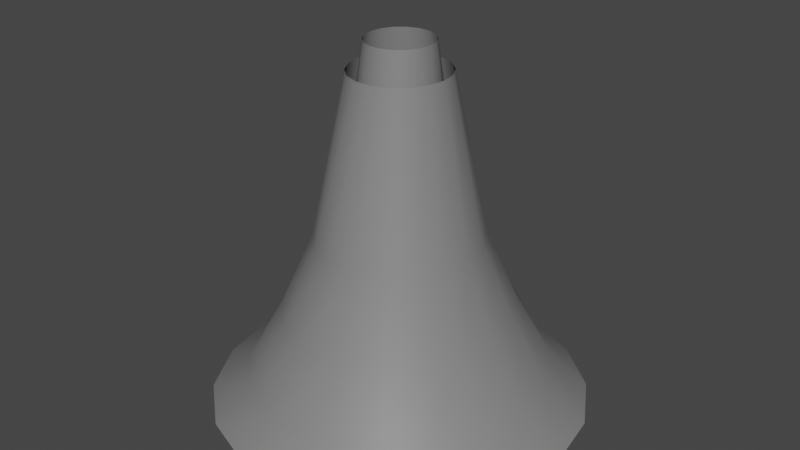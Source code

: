 # Source: flame.blend  (saved by Blender 2.93.21; exported with 4.5.12 LTS)
import bpy
from mathutils import Matrix  # noqa: F401  (used for matrix-valued properties, if any)

bpy.ops.wm.read_factory_settings(use_empty=True)
scene = bpy.context.scene
scene.name = 'Scene'

# ---- collections
col_collection = bpy.data.collections.new('Collection'); scene.collection.children.link(col_collection)

# ---- materials (node trees are filled in below, after node groups)
mat_m_flame_inst = bpy.data.materials.new('M_Flame_Inst')
mat_m_flame_inst.use_transparent_shadow = False
mat_m_flame_inst.diffuse_color = (0.2159, 0.2159, 0.2159, 1.0)
mat_m_flame_inst.roughness = 0.5528

# ---- material node trees
mat_m_flame_inst.use_nodes = True; mat_m_flame_inst.node_tree.nodes.clear()
_N = mat_m_flame_inst.node_tree.nodes; _L = mat_m_flame_inst.node_tree.links
n0 = _N.new('ShaderNodeBsdfPrincipled'); n0.name = 'Principled BSDF'; n0.location = (10, 300)
n0.distribution = 'GGX'
n0.subsurface_method = 'BURLEY'
n0.inputs[0].default_value = (0.2159, 0.2159, 0.2159, 1.0)
n0.inputs[2].default_value = 0.5528
n0.inputs[3].default_value = 1.45
n0.inputs[27].default_value = (0.0, 0.0, 0.0, 1.0)
n0.inputs[28].default_value = 1.0
n1 = _N.new('ShaderNodeOutputMaterial'); n1.name = 'Material Output'; n1.location = (300, 300)
n2 = _N.new('ShaderNodeNormalMap'); n2.name = 'Normal Map'; n2.location = (-300, -300)
n2.label = 'Normal/Map'
_L.new(n0.outputs[0], n1.inputs[0])
_L.new(n2.outputs[0], n0.inputs[5])
n1.is_active_output = True

# ---- world
world_world = bpy.data.worlds.new('World'); scene.world = world_world
world_world.use_nodes = True; world_world.node_tree.nodes.clear()
_N = world_world.node_tree.nodes; _L = world_world.node_tree.links
n0 = _N.new('ShaderNodeOutputWorld'); n0.name = 'World Output'; n0.location = (300, 300)
n1 = _N.new('ShaderNodeBackground'); n1.name = 'Background'; n1.location = (10, 300)
n1.inputs[0].default_value = (0.05088, 0.05088, 0.05088, 1.0)
_L.new(n1.outputs[0], n0.inputs[0])
n0.is_active_output = True
world_world.color = (0.05088, 0.05088, 0.05088)
world_world.use_sun_shadow = False
world_world.sun_shadow_jitter_overblur = 0.0

# ---- meshes
me_sm_flame = bpy.data.meshes.new('SM_Flame')
me_sm_flame.from_pydata([(4.401, 24.96, 0.0), (-4.401, 24.96, 0.0), (-3.42, 20.36, 4.894), (3.42, 20.36, 4.894), (-2.648, 15.76, 13.05), (12.67, 21.95, 0.0), (2.648, 15.76, 13.05), (-1.876, 11.17, 23.25), (9.847, 17.9, 4.894), (19.41, 16.29, 0.0), (1.876, 11.17, 23.25), (-1.129, 6.571, 45.0), (1.129, 6.571, 45.0), (7.624, 13.86, 13.05), (15.09, 13.29, 4.894), (23.81, 8.667, 0.0), (5.401, 9.821, 23.25), (3.252, 5.779, 45.0), (11.68, 10.29, 13.05), (18.51, 7.071, 4.894), (25.34, -7.175e-06, 0.0), (8.275, 7.289, 23.25), (4.982, 4.289, 45.0), (14.33, 5.475, 13.05), (19.69, -7.036e-06, 4.894), (23.81, -8.667, 0.0), (10.15, 3.878, 23.25), (6.112, 2.282, 45.0), (15.25, -7.04e-06, 13.05), (18.51, -7.071, 4.894), (19.41, -16.29, 0.0), (10.8, -7.133e-06, 23.25), (6.504, -7.732e-06, 45.0), (14.33, -5.475, 13.05), (15.09, -13.29, 4.894), (12.67, -21.95, 0.0), (10.15, -3.878, 23.25), (6.112, -2.282, 45.0), (11.68, -10.29, 13.05), (9.847, -17.9, 4.894), (4.401, -24.96, 0.0), (8.275, -7.289, 23.25), (4.982, -4.289, 45.0), (7.624, -13.86, 13.05), (3.42, -20.36, 4.894), (-4.401, -24.96, 0.0), (-3.42, -20.36, 4.894), (5.401, -9.821, 23.25), (3.252, -5.779, 45.0), (2.648, -15.76, 13.05), (-2.648, -15.76, 13.05), (1.876, -11.17, 23.25), (1.129, -6.571, 45.0), (-1.876, -11.17, 23.25), (-1.129, -6.571, 45.0), (-3.252, 5.779, 45.0), (-5.401, 9.821, 23.25), (-4.982, 4.289, 45.0), (-7.624, 13.86, 13.05), (-8.275, 7.289, 23.25), (-6.112, 2.282, 45.0), (-9.847, 17.9, 4.894), (-12.67, 21.95, 0.0), (-11.68, 10.29, 13.05), (-10.15, 3.878, 23.25), (-6.504, -6.724e-06, 45.0), (-15.09, 13.29, 4.894), (-19.41, 16.29, 0.0), (-14.33, 5.475, 13.05), (-10.8, -5.421e-06, 23.25), (-6.112, -2.282, 45.0), (-18.51, 7.071, 4.894), (-23.81, 8.667, 0.0), (-15.25, -4.623e-06, 13.05), (-10.15, -3.878, 23.25), (-4.982, -4.289, 45.0), (-19.69, -3.914e-06, 4.894), (-25.34, -3.348e-06, 0.0), (-14.33, -5.475, 13.05), (-8.275, -7.289, 23.25), (-3.252, -5.779, 45.0), (-18.51, -7.071, 4.894), (-23.81, -8.667, 0.0), (-11.68, -10.29, 13.05), (-5.401, -9.821, 23.25), (-15.09, -13.29, 4.894), (-19.41, -16.29, 0.0), (-7.624, -13.86, 13.05), (-9.847, -17.9, 4.894), (-12.67, -21.95, 0.0), (8.599, 14.89, 3.755), (2.986, 16.94, 3.755), (2.321, 13.82, 8.648), (6.683, 12.15, 8.648), (1.797, 10.7, 16.8), (13.17, 11.05, 3.755), (5.174, 9.408, 16.8), (1.273, 7.579, 27.0), (10.24, 9.019, 8.648), (16.16, 5.882, 3.755), (3.665, 6.665, 27.0), (0.7665, 4.46, 48.75), (2.207, 3.922, 48.75), (7.927, 6.983, 16.8), (12.56, 4.799, 8.648), (17.2, -8.128e-06, 3.755), (5.616, 4.947, 27.0), (3.381, 2.911, 48.75), (9.724, 3.715, 16.8), (13.37, -8.079e-06, 8.648), (16.16, -5.882, 3.755), (6.889, 2.632, 27.0), (4.148, 1.549, 48.75), (10.35, -7.862e-06, 16.8), (12.56, -4.799, 8.648), (13.17, -11.05, 3.755), (7.331, -7.584e-06, 27.0), (4.414, -6.955e-06, 48.75), (9.724, -3.716, 16.8), (10.24, -9.019, 8.648), (8.599, -14.89, 3.755), (6.889, -2.632, 27.0), (4.148, -1.549, 48.75), (7.927, -6.983, 16.8), (6.683, -12.15, 8.648), (2.986, -16.94, 3.755), (5.616, -4.947, 27.0), (3.381, -2.911, 48.75), (5.174, -9.408, 16.8), (2.321, -13.82, 8.648), (-2.986, -16.94, 3.755), (3.665, -6.665, 27.0), (2.207, -3.922, 48.75), (1.797, -10.7, 16.8), (-2.321, -13.82, 8.648), (-8.599, -14.89, 3.755), (1.273, -7.579, 27.0), (0.7665, -4.46, 48.75), (-1.797, -10.7, 16.8), (-6.683, -12.15, 8.648), (-13.17, -11.05, 3.755), (-1.273, -7.579, 27.0), (-0.7665, -4.46, 48.75), (-5.174, -9.408, 16.8), (-10.24, -9.019, 8.648), (-16.16, -5.882, 3.755), (-3.665, -6.665, 27.0), (-2.207, -3.922, 48.75), (-7.927, -6.983, 16.8), (-12.56, -4.799, 8.648), (-17.2, -8.539e-06, 3.755), (-5.616, -4.947, 27.0), (-3.381, -2.911, 48.75), (-9.724, -3.716, 16.8), (-13.37, -8.298e-06, 8.648), (-16.16, 5.882, 3.755), (-6.889, -2.632, 27.0), (-4.148, -1.549, 48.75), (-10.35, -8.031e-06, 16.8), (-12.56, 4.799, 8.648), (-13.17, 11.05, 3.755), (-7.331, -7.704e-06, 27.0), (-4.414, -7.043e-06, 48.75), (-9.724, 3.715, 16.8), (-10.24, 9.019, 8.648), (-8.599, 14.89, 3.755), (-6.889, 2.632, 27.0), (-4.148, 1.549, 48.75), (-7.927, 6.983, 16.8), (-6.683, 12.15, 8.648), (-2.986, 16.94, 3.755), (-5.616, 4.947, 27.0), (-3.381, 2.911, 48.75), (-5.174, 9.408, 16.8), (-2.321, 13.82, 8.648), (-3.665, 6.665, 27.0), (-2.207, 3.922, 48.75), (-1.797, 10.7, 16.8), (-1.273, 7.579, 27.0), (-0.7665, 4.46, 48.75)], [], [(0, 1, 2), (2, 3, 0), (3, 2, 4), (5, 0, 3), (4, 6, 3), (6, 4, 7), (3, 8, 5), (8, 3, 6), (9, 5, 8), (7, 10, 6), (10, 7, 11), (11, 12, 10), (6, 13, 8), (13, 6, 10), (8, 14, 9), (14, 8, 13), (15, 9, 14), (16, 10, 12), (10, 16, 13), (12, 17, 16), (13, 18, 14), (18, 13, 16), (14, 19, 15), (19, 14, 18), (20, 15, 19), (21, 16, 17), (16, 21, 18), (17, 22, 21), (18, 23, 19), (23, 18, 21), (19, 24, 20), (24, 19, 23), (25, 20, 24), (26, 21, 22), (21, 26, 23), (22, 27, 26), (23, 28, 24), (28, 23, 26), (24, 29, 25), (29, 24, 28), (30, 25, 29), (31, 26, 27), (26, 31, 28), (27, 32, 31), (28, 33, 29), (33, 28, 31), (29, 34, 30), (34, 29, 33), (35, 30, 34), (36, 31, 32), (31, 36, 33), (32, 37, 36), (33, 38, 34), (38, 33, 36), (34, 39, 35), (39, 34, 38), (40, 35, 39), (41, 36, 37), (36, 41, 38), (37, 42, 41), (38, 43, 39), (43, 38, 41), (39, 44, 40), (44, 39, 43), (45, 40, 44), (44, 46, 45), (47, 41, 42), (41, 47, 43), (42, 48, 47), (43, 49, 44), (46, 44, 49), (49, 43, 47), (49, 50, 46), (51, 47, 48), (47, 51, 49), (50, 49, 51), (48, 52, 51), (51, 53, 50), (53, 51, 52), (52, 54, 53), (55, 11, 7), (7, 56, 55), (56, 7, 4), (57, 55, 56), (4, 58, 56), (58, 4, 2), (56, 59, 57), (59, 56, 58), (60, 57, 59), (2, 61, 58), (61, 2, 1), (1, 62, 61), (58, 63, 59), (63, 58, 61), (59, 64, 60), (64, 59, 63), (65, 60, 64), (66, 61, 62), (61, 66, 63), (62, 67, 66), (63, 68, 64), (68, 63, 66), (64, 69, 65), (69, 64, 68), (70, 65, 69), (71, 66, 67), (66, 71, 68), (67, 72, 71), (68, 73, 69), (73, 68, 71), (69, 74, 70), (74, 69, 73), (75, 70, 74), (76, 71, 72), (71, 76, 73), (72, 77, 76), (73, 78, 74), (78, 73, 76), (74, 79, 75), (79, 74, 78), (80, 75, 79), (81, 76, 77), (76, 81, 78), (77, 82, 81), (78, 83, 79), (83, 78, 81), (79, 84, 80), (84, 79, 83), (54, 80, 84), (84, 53, 54), (85, 81, 82), (81, 85, 83), (82, 86, 85), (83, 87, 84), (53, 84, 87), (87, 83, 85), (87, 50, 53), (88, 85, 86), (85, 88, 87), (50, 87, 88), (86, 89, 88), (88, 46, 50), (46, 88, 89), (89, 45, 46), (90, 91, 92), (92, 93, 90), (93, 92, 94), (95, 90, 93), (94, 96, 93), (96, 94, 97), (93, 98, 95), (98, 93, 96), (99, 95, 98), (97, 100, 96), (100, 97, 101), (101, 102, 100), (96, 103, 98), (103, 96, 100), (98, 104, 99), (104, 98, 103), (105, 99, 104), (106, 100, 102), (100, 106, 103), (102, 107, 106), (103, 108, 104), (108, 103, 106), (104, 109, 105), (109, 104, 108), (110, 105, 109), (111, 106, 107), (106, 111, 108), (107, 112, 111), (108, 113, 109), (113, 108, 111), (109, 114, 110), (114, 109, 113), (115, 110, 114), (116, 111, 112), (111, 116, 113), (112, 117, 116), (113, 118, 114), (118, 113, 116), (114, 119, 115), (119, 114, 118), (120, 115, 119), (121, 116, 117), (116, 121, 118), (117, 122, 121), (118, 123, 119), (123, 118, 121), (119, 124, 120), (124, 119, 123), (125, 120, 124), (126, 121, 122), (121, 126, 123), (122, 127, 126), (123, 128, 124), (128, 123, 126), (124, 129, 125), (129, 124, 128), (130, 125, 129), (131, 126, 127), (126, 131, 128), (127, 132, 131), (128, 133, 129), (133, 128, 131), (129, 134, 130), (134, 129, 133), (135, 130, 134), (136, 131, 132), (131, 136, 133), (132, 137, 136), (133, 138, 134), (138, 133, 136), (134, 139, 135), (139, 134, 138), (140, 135, 139), (141, 136, 137), (136, 141, 138), (137, 142, 141), (138, 143, 139), (143, 138, 141), (139, 144, 140), (144, 139, 143), (145, 140, 144), (146, 141, 142), (141, 146, 143), (142, 147, 146), (143, 148, 144), (148, 143, 146), (144, 149, 145), (149, 144, 148), (150, 145, 149), (151, 146, 147), (146, 151, 148), (147, 152, 151), (148, 153, 149), (153, 148, 151), (149, 154, 150), (154, 149, 153), (155, 150, 154), (156, 151, 152), (151, 156, 153), (152, 157, 156), (153, 158, 154), (158, 153, 156), (154, 159, 155), (159, 154, 158), (160, 155, 159), (161, 156, 157), (156, 161, 158), (157, 162, 161), (158, 163, 159), (163, 158, 161), (159, 164, 160), (164, 159, 163), (165, 160, 164), (166, 161, 162), (161, 166, 163), (162, 167, 166), (163, 168, 164), (168, 163, 166), (164, 169, 165), (169, 164, 168), (170, 165, 169), (171, 166, 167), (166, 171, 168), (167, 172, 171), (168, 173, 169), (173, 168, 171), (169, 174, 170), (174, 169, 173), (91, 170, 174), (174, 92, 91), (175, 171, 172), (171, 175, 173), (172, 176, 175), (173, 177, 174), (92, 174, 177), (177, 173, 175), (177, 94, 92), (178, 175, 176), (175, 178, 177), (94, 177, 178), (176, 179, 178), (178, 97, 94), (97, 178, 179), (179, 101, 97)])
me_sm_flame.polygons.foreach_set('use_smooth', [True] * 288)
_uv = me_sm_flame.uv_layers.new(name='UVmap_0')
_uv.uv.foreach_set('vector', [0.4988, 0.0, 0.5542, 0.0, 0.5532, 0.1089, 0.5532, 0.1089, 0.5, 0.1089, 0.4988, 0.0, 0.5, 0.1089, 0.5532, 0.1089, 0.5532, 0.29, 0.4431, 0.0, 0.4988, 0.0, 0.5, 0.1089, 0.5532, 0.29, 0.5, 0.29, 0.5, 0.1089, 0.5, 0.29, 0.5532, 0.29, 0.5532, 0.5168, 0.5, 0.1089, 0.4463, 0.1089, 0.4431, 0.0, 0.4463, 0.1089, 0.5, 0.1089, 0.5, 0.29, 0.3875, 0.0, 0.4431, 0.0, 0.4463, 0.1089, 0.5532, 0.5168, 0.5, 0.5168, 0.5, 0.29, 0.5, 0.5168, 0.5532, 0.5168, 0.5537, 1.0, 0.5537, 1.0, 0.4995, 1.0, 0.5, 0.5168, 0.5, 0.29, 0.4463, 0.29, 0.4463, 0.1089, 0.4463, 0.29, 0.5, 0.29, 0.5, 0.5168, 0.4463, 0.1089, 0.3914, 0.1089, 0.3875, 0.0, 0.3914, 0.1089, 0.4463, 0.1089, 0.4463, 0.29, 0.3318, 0.0, 0.3875, 0.0, 0.3914, 0.1089, 0.4463, 0.5168, 0.5, 0.5168, 0.4995, 1.0, 0.5, 0.5168, 0.4463, 0.5168, 0.4463, 0.29, 0.4995, 1.0, 0.4448, 1.0, 0.4463, 0.5168, 0.4463, 0.29, 0.3914, 0.29, 0.3914, 0.1089, 0.3914, 0.29, 0.4463, 0.29, 0.4463, 0.5168, 0.3914, 0.1089, 0.3345, 0.1089, 0.3318, 0.0, 0.3345, 0.1089, 0.3914, 0.1089, 0.3914, 0.29, 0.2764, 0.0, 0.3318, 0.0, 0.3345, 0.1089, 0.3914, 0.5168, 0.4463, 0.5168, 0.4448, 1.0, 0.4463, 0.5168, 0.3914, 0.5168, 0.3914, 0.29, 0.4448, 1.0, 0.3894, 1.0, 0.3914, 0.5168, 0.3914, 0.29, 0.3345, 0.29, 0.3345, 0.1089, 0.3345, 0.29, 0.3914, 0.29, 0.3914, 0.5168, 0.3345, 0.1089, 0.2764, 0.1089, 0.2764, 0.0, 0.2764, 0.1089, 0.3345, 0.1089, 0.3345, 0.29, 0.2211, 0.0, 0.2764, 0.0, 0.2764, 0.1089, 0.3345, 0.5168, 0.3914, 0.5168, 0.3894, 1.0, 0.3914, 0.5168, 0.3345, 0.5168, 0.3345, 0.29, 0.3894, 1.0, 0.3333, 1.0, 0.3345, 0.5168, 0.3345, 0.29, 0.2764, 0.29, 0.2764, 0.1089, 0.2764, 0.29, 0.3345, 0.29, 0.3345, 0.5168, 0.2764, 0.1089, 0.2185, 0.1089, 0.2211, 0.0, 0.2185, 0.1089, 0.2764, 0.1089, 0.2764, 0.29, 0.1656, 0.0, 0.2211, 0.0, 0.2185, 0.1089, 0.2764, 0.5168, 0.3345, 0.5168, 0.3333, 1.0, 0.3345, 0.5168, 0.2764, 0.5168, 0.2764, 0.29, 0.3333, 1.0, 0.2764, 1.0, 0.2764, 0.5168, 0.2764, 0.29, 0.2185, 0.29, 0.2185, 0.1089, 0.2185, 0.29, 0.2764, 0.29, 0.2764, 0.5168, 0.2185, 0.1089, 0.1619, 0.1089, 0.1656, 0.0, 0.1619, 0.1089, 0.2185, 0.1089, 0.2185, 0.29, 0.1102, 0.0, 0.1656, 0.0, 0.1619, 0.1089, 0.2185, 0.5168, 0.2764, 0.5168, 0.2764, 1.0, 0.2764, 0.5168, 0.2185, 0.5168, 0.2185, 0.29, 0.2764, 1.0, 0.2197, 1.0, 0.2185, 0.5168, 0.2185, 0.29, 0.1619, 0.29, 0.1619, 0.1089, 0.1619, 0.29, 0.2185, 0.29, 0.2185, 0.5168, 0.1619, 0.1089, 0.1069, 0.1089, 0.1102, 0.0, 0.1069, 0.1089, 0.1619, 0.1089, 0.1619, 0.29, 0.0546, 0.0, 0.1102, 0.0, 0.1069, 0.1089, 0.1619, 0.5168, 0.2185, 0.5168, 0.2197, 1.0, 0.2185, 0.5168, 0.1619, 0.5168, 0.1619, 0.29, 0.2197, 1.0, 0.1637, 1.0, 0.1619, 0.5168, 0.1619, 0.29, 0.1069, 0.29, 0.1069, 0.1089, 0.1069, 0.29, 0.1619, 0.29, 0.1619, 0.5168, 0.1069, 0.1089, 0.05328, 0.1089, 0.0546, 0.0, 0.05328, 0.1089, 0.1069, 0.1089, 0.1069, 0.29, -0.001101, 0.0, 0.0546, 0.0, 0.05328, 0.1089, 0.05328, 0.1089, 0.0001951, 0.1089, -0.001101, 0.0, 0.1069, 0.5168, 0.1619, 0.5168, 0.1637, 1.0, 0.1619, 0.5168, 0.1069, 0.5168, 0.1069, 0.29, 0.1637, 1.0, 0.1085, 1.0, 0.1069, 0.5168, 0.1069, 0.29, 0.05328, 0.29, 0.05328, 0.1089, 0.0001951, 0.1089, 0.05328, 0.1089, 0.05328, 0.29, 0.05328, 0.29, 0.1069, 0.29, 0.1069, 0.5168, 0.05328, 0.29, 0.0001951, 0.29, 0.0001951, 0.1089, 0.05328, 0.5168, 0.1069, 0.5168, 0.1085, 1.0, 0.1069, 0.5168, 0.05328, 0.5168, 0.05328, 0.29, 0.0001951, 0.29, 0.05328, 0.29, 0.05328, 0.5168, 0.1085, 1.0, 0.05389, 1.0, 0.05328, 0.5168, 0.05328, 0.5168, 0.0001951, 0.5168, 0.0001951, 0.29, 0.0001951, 0.5168, 0.05328, 0.5168, 0.05389, 1.0, 0.05389, 1.0, -0.0004113, 1.0, 0.0001951, 0.5168, 0.6084, 1.0, 0.5537, 1.0, 0.5532, 0.5168, 0.5532, 0.5168, 0.6064, 0.5168, 0.6084, 1.0, 0.6064, 0.5168, 0.5532, 0.5168, 0.5532, 0.29, 0.6636, 1.0, 0.6084, 1.0, 0.6064, 0.5168, 0.5532, 0.29, 0.6064, 0.29, 0.6064, 0.5168, 0.6064, 0.29, 0.5532, 0.29, 0.5532, 0.1089, 0.6064, 0.5168, 0.6616, 0.5168, 0.6636, 1.0, 0.6616, 0.5168, 0.6064, 0.5168, 0.6064, 0.29, 0.7197, 1.0, 0.6636, 1.0, 0.6616, 0.5168, 0.5532, 0.1089, 0.6064, 0.1089, 0.6064, 0.29, 0.6064, 0.1089, 0.5532, 0.1089, 0.5542, 0.0, 0.5542, 0.0, 0.6099, 0.0, 0.6064, 0.1089, 0.6064, 0.29, 0.6616, 0.29, 0.6616, 0.5168, 0.6616, 0.29, 0.6064, 0.29, 0.6064, 0.1089, 0.6616, 0.5168, 0.7183, 0.5168, 0.7197, 1.0, 0.7183, 0.5168, 0.6616, 0.5168, 0.6616, 0.29, 0.7764, 1.0, 0.7197, 1.0, 0.7183, 0.5168, 0.6616, 0.1089, 0.6064, 0.1089, 0.6099, 0.0, 0.6064, 0.1089, 0.6616, 0.1089, 0.6616, 0.29, 0.6099, 0.0, 0.6655, 0.0, 0.6616, 0.1089, 0.6616, 0.29, 0.7183, 0.29, 0.7183, 0.5168, 0.7183, 0.29, 0.6616, 0.29, 0.6616, 0.1089, 0.7183, 0.5168, 0.7764, 0.5168, 0.7764, 1.0, 0.7764, 0.5168, 0.7183, 0.5168, 0.7183, 0.29, 0.833, 1.0, 0.7764, 1.0, 0.7764, 0.5168, 0.7183, 0.1089, 0.6616, 0.1089, 0.6655, 0.0, 0.6616, 0.1089, 0.7183, 0.1089, 0.7183, 0.29, 0.6655, 0.0, 0.7207, 0.0, 0.7183, 0.1089, 0.7183, 0.29, 0.7764, 0.29, 0.7764, 0.5168, 0.7764, 0.29, 0.7183, 0.29, 0.7183, 0.1089, 0.7764, 0.5168, 0.8345, 0.5168, 0.833, 1.0, 0.8345, 0.5168, 0.7764, 0.5168, 0.7764, 0.29, 0.8892, 1.0, 0.833, 1.0, 0.8345, 0.5168, 0.7764, 0.1089, 0.7183, 0.1089, 0.7207, 0.0, 0.7183, 0.1089, 0.7764, 0.1089, 0.7764, 0.29, 0.7207, 0.0, 0.7764, 0.0, 0.7764, 0.1089, 0.7764, 0.29, 0.8345, 0.29, 0.8345, 0.5168, 0.8345, 0.29, 0.7764, 0.29, 0.7764, 0.1089, 0.8345, 0.5168, 0.8911, 0.5168, 0.8892, 1.0, 0.8911, 0.5168, 0.8345, 0.5168, 0.8345, 0.29, 0.9448, 1.0, 0.8892, 1.0, 0.8911, 0.5168, 0.8345, 0.1089, 0.7764, 0.1089, 0.7764, 0.0, 0.7764, 0.1089, 0.8345, 0.1089, 0.8345, 0.29, 0.7764, 0.0, 0.8315, 0.0, 0.8345, 0.1089, 0.8345, 0.29, 0.8911, 0.29, 0.8911, 0.5168, 0.8911, 0.29, 0.8345, 0.29, 0.8345, 0.1089, 0.8911, 0.5168, 0.9463, 0.5168, 0.9448, 1.0, 0.9463, 0.5168, 0.8911, 0.5168, 0.8911, 0.29, 0.9995, 1.0, 0.9448, 1.0, 0.9463, 0.5168, 0.9463, 0.5168, 1.0, 0.5168, 0.9995, 1.0, 0.8911, 0.1089, 0.8345, 0.1089, 0.8315, 0.0, 0.8345, 0.1089, 0.8911, 0.1089, 0.8911, 0.29, 0.8315, 0.0, 0.8872, 0.0, 0.8911, 0.1089, 0.8911, 0.29, 0.9463, 0.29, 0.9463, 0.5168, 1.0, 0.5168, 0.9463, 0.5168, 0.9463, 0.29, 0.9463, 0.29, 0.8911, 0.29, 0.8911, 0.1089, 0.9463, 0.29, 1.0, 0.29, 1.0, 0.5168, 0.9463, 0.1089, 0.8911, 0.1089, 0.8872, 0.0, 0.8911, 0.1089, 0.9463, 0.1089, 0.9463, 0.29, 1.0, 0.29, 0.9463, 0.29, 0.9463, 0.1089, 0.8872, 0.0, 0.9429, 0.0, 0.9463, 0.1089, 0.9463, 0.1089, 1.0, 0.1089, 1.0, 0.29, 1.0, 0.1089, 0.9463, 0.1089, 0.9429, 0.0, 0.9429, 0.0, 0.9985, 0.0, 1.0, 0.1089, 0.9429, 0.0, 0.9985, 0.0, 1.0, 0.1089, 1.0, 0.1089, 0.9463, 0.1089, 0.9429, 0.0, 0.9463, 0.1089, 1.0, 0.1089, 1.0, 0.29, 0.8872, 0.0, 0.9429, 0.0, 0.9463, 0.1089, 1.0, 0.29, 0.9463, 0.29, 0.9463, 0.1089, 0.9463, 0.29, 1.0, 0.29, 1.0, 0.5168, 0.9463, 0.1089, 0.8911, 0.1089, 0.8872, 0.0, 0.8911, 0.1089, 0.9463, 0.1089, 0.9463, 0.29, 0.8315, 0.0, 0.8872, 0.0, 0.8911, 0.1089, 1.0, 0.5168, 0.9463, 0.5168, 0.9463, 0.29, 0.9463, 0.5168, 1.0, 0.5168, 0.9995, 1.0, 0.9995, 1.0, 0.9448, 1.0, 0.9463, 0.5168, 0.9463, 0.29, 0.8911, 0.29, 0.8911, 0.1089, 0.8911, 0.29, 0.9463, 0.29, 0.9463, 0.5168, 0.8911, 0.1089, 0.8345, 0.1089, 0.8315, 0.0, 0.8345, 0.1089, 0.8911, 0.1089, 0.8911, 0.29, 0.7764, 0.0, 0.8315, 0.0, 0.8345, 0.1089, 0.8911, 0.5168, 0.9463, 0.5168, 0.9448, 1.0, 0.9463, 0.5168, 0.8911, 0.5168, 0.8911, 0.29, 0.9448, 1.0, 0.8892, 1.0, 0.8911, 0.5168, 0.8911, 0.29, 0.8345, 0.29, 0.8345, 0.1089, 0.8345, 0.29, 0.8911, 0.29, 0.8911, 0.5168, 0.8345, 0.1089, 0.7764, 0.1089, 0.7764, 0.0, 0.7764, 0.1089, 0.8345, 0.1089, 0.8345, 0.29, 0.7207, 0.0, 0.7764, 0.0, 0.7764, 0.1089, 0.8345, 0.5168, 0.8911, 0.5168, 0.8892, 1.0, 0.8911, 0.5168, 0.8345, 0.5168, 0.8345, 0.29, 0.8892, 1.0, 0.833, 1.0, 0.8345, 0.5168, 0.8345, 0.29, 0.7764, 0.29, 0.7764, 0.1089, 0.7764, 0.29, 0.8345, 0.29, 0.8345, 0.5168, 0.7764, 0.1089, 0.7183, 0.1089, 0.7207, 0.0, 0.7183, 0.1089, 0.7764, 0.1089, 0.7764, 0.29, 0.6655, 0.0, 0.7207, 0.0, 0.7183, 0.1089, 0.7764, 0.5168, 0.8345, 0.5168, 0.833, 1.0, 0.8345, 0.5168, 0.7764, 0.5168, 0.7764, 0.29, 0.833, 1.0, 0.7764, 1.0, 0.7764, 0.5168, 0.7764, 0.29, 0.7183, 0.29, 0.7183, 0.1089, 0.7183, 0.29, 0.7764, 0.29, 0.7764, 0.5168, 0.7183, 0.1089, 0.6616, 0.1089, 0.6655, 0.0, 0.6616, 0.1089, 0.7183, 0.1089, 0.7183, 0.29, 0.6099, 0.0, 0.6655, 0.0, 0.6616, 0.1089, 0.7183, 0.5168, 0.7764, 0.5168, 0.7764, 1.0, 0.7764, 0.5168, 0.7183, 0.5168, 0.7183, 0.29, 0.7764, 1.0, 0.7197, 1.0, 0.7183, 0.5168, 0.7183, 0.29, 0.6616, 0.29, 0.6616, 0.1089, 0.6616, 0.29, 0.7183, 0.29, 0.7183, 0.5168, 0.6616, 0.1089, 0.6064, 0.1089, 0.6099, 0.0, 0.6064, 0.1089, 0.6616, 0.1089, 0.6616, 0.29, 0.5542, 0.0, 0.6099, 0.0, 0.6064, 0.1089, 0.6616, 0.5168, 0.7183, 0.5168, 0.7197, 1.0, 0.7183, 0.5168, 0.6616, 0.5168, 0.6616, 0.29, 0.7197, 1.0, 0.6636, 1.0, 0.6616, 0.5168, 0.6616, 0.29, 0.6064, 0.29, 0.6064, 0.1089, 0.6064, 0.29, 0.6616, 0.29, 0.6616, 0.5168, 0.6064, 0.1089, 0.5532, 0.1089, 0.5542, 0.0, 0.5532, 0.1089, 0.6064, 0.1089, 0.6064, 0.29, 0.4988, 0.0, 0.5542, 0.0, 0.5532, 0.1089, 0.6064, 0.5168, 0.6616, 0.5168, 0.6636, 1.0, 0.6616, 0.5168, 0.6064, 0.5168, 0.6064, 0.29, 0.6636, 1.0, 0.6084, 1.0, 0.6064, 0.5168, 0.6064, 0.29, 0.5532, 0.29, 0.5532, 0.1089, 0.5532, 0.29, 0.6064, 0.29, 0.6064, 0.5168, 0.5532, 0.1089, 0.5, 0.1089, 0.4988, 0.0, 0.5, 0.1089, 0.5532, 0.1089, 0.5532, 0.29, 0.4431, 0.0, 0.4988, 0.0, 0.5, 0.1089, 0.5532, 0.5168, 0.6064, 0.5168, 0.6084, 1.0, 0.6064, 0.5168, 0.5532, 0.5168, 0.5532, 0.29, 0.6084, 1.0, 0.5537, 1.0, 0.5532, 0.5168, 0.5532, 0.29, 0.5, 0.29, 0.5, 0.1089, 0.5, 0.29, 0.5532, 0.29, 0.5532, 0.5168, 0.5, 0.1089, 0.4463, 0.1089, 0.4431, 0.0, 0.4463, 0.1089, 0.5, 0.1089, 0.5, 0.29, 0.3875, 0.0, 0.4431, 0.0, 0.4463, 0.1089, 0.5, 0.5168, 0.5532, 0.5168, 0.5537, 1.0, 0.5532, 0.5168, 0.5, 0.5168, 0.5, 0.29, 0.5537, 1.0, 0.4995, 1.0, 0.5, 0.5168, 0.5, 0.29, 0.4463, 0.29, 0.4463, 0.1089, 0.4463, 0.29, 0.5, 0.29, 0.5, 0.5168, 0.4463, 0.1089, 0.3914, 0.1089, 0.3875, 0.0, 0.3914, 0.1089, 0.4463, 0.1089, 0.4463, 0.29, 0.3318, 0.0, 0.3875, 0.0, 0.3914, 0.1089, 0.4463, 0.5168, 0.5, 0.5168, 0.4995, 1.0, 0.5, 0.5168, 0.4463, 0.5168, 0.4463, 0.29, 0.4995, 1.0, 0.4448, 1.0, 0.4463, 0.5168, 0.4463, 0.29, 0.3914, 0.29, 0.3914, 0.1089, 0.3914, 0.29, 0.4463, 0.29, 0.4463, 0.5168, 0.3914, 0.1089, 0.3345, 0.1089, 0.3318, 0.0, 0.3345, 0.1089, 0.3914, 0.1089, 0.3914, 0.29, 0.2764, 0.0, 0.3318, 0.0, 0.3345, 0.1089, 0.3914, 0.5168, 0.4463, 0.5168, 0.4448, 1.0, 0.4463, 0.5168, 0.3914, 0.5168, 0.3914, 0.29, 0.4448, 1.0, 0.3894, 1.0, 0.3914, 0.5168, 0.3914, 0.29, 0.3345, 0.29, 0.3345, 0.1089, 0.3345, 0.29, 0.3914, 0.29, 0.3914, 0.5168, 0.3345, 0.1089, 0.2764, 0.1089, 0.2764, 0.0, 0.2764, 0.1089, 0.3345, 0.1089, 0.3345, 0.29, 0.2211, 0.0, 0.2764, 0.0, 0.2764, 0.1089, 0.3345, 0.5168, 0.3914, 0.5168, 0.3894, 1.0, 0.3914, 0.5168, 0.3345, 0.5168, 0.3345, 0.29, 0.3894, 1.0, 0.3333, 1.0, 0.3345, 0.5168, 0.3345, 0.29, 0.2764, 0.29, 0.2764, 0.1089, 0.2764, 0.29, 0.3345, 0.29, 0.3345, 0.5168, 0.2764, 0.1089, 0.2185, 0.1089, 0.2211, 0.0, 0.2185, 0.1089, 0.2764, 0.1089, 0.2764, 0.29, 0.1656, 0.0, 0.2211, 0.0, 0.2185, 0.1089, 0.2764, 0.5168, 0.3345, 0.5168, 0.3333, 1.0, 0.3345, 0.5168, 0.2764, 0.5168, 0.2764, 0.29, 0.3333, 1.0, 0.2764, 1.0, 0.2764, 0.5168, 0.2764, 0.29, 0.2185, 0.29, 0.2185, 0.1089, 0.2185, 0.29, 0.2764, 0.29, 0.2764, 0.5168, 0.2185, 0.1089, 0.1619, 0.1089, 0.1656, 0.0, 0.1619, 0.1089, 0.2185, 0.1089, 0.2185, 0.29, 0.1102, 0.0, 0.1656, 0.0, 0.1619, 0.1089, 0.2185, 0.5168, 0.2764, 0.5168, 0.2764, 1.0, 0.2764, 0.5168, 0.2185, 0.5168, 0.2185, 0.29, 0.2764, 1.0, 0.2197, 1.0, 0.2185, 0.5168, 0.2185, 0.29, 0.1619, 0.29, 0.1619, 0.1089, 0.1619, 0.29, 0.2185, 0.29, 0.2185, 0.5168, 0.1619, 0.1089, 0.1069, 0.1089, 0.1102, 0.0, 0.1069, 0.1089, 0.1619, 0.1089, 0.1619, 0.29, 0.0546, 0.0, 0.1102, 0.0, 0.1069, 0.1089, 0.1619, 0.5168, 0.2185, 0.5168, 0.2197, 1.0, 0.2185, 0.5168, 0.1619, 0.5168, 0.1619, 0.29, 0.2197, 1.0, 0.1637, 1.0, 0.1619, 0.5168, 0.1619, 0.29, 0.1069, 0.29, 0.1069, 0.1089, 0.1069, 0.29, 0.1619, 0.29, 0.1619, 0.5168, 0.1069, 0.1089, 0.05328, 0.1089, 0.0546, 0.0, 0.05328, 0.1089, 0.1069, 0.1089, 0.1069, 0.29, -0.001101, 0.0, 0.0546, 0.0, 0.05328, 0.1089, 0.05328, 0.1089, 0.0001951, 0.1089, -0.001101, 0.0, 0.1069, 0.5168, 0.1619, 0.5168, 0.1637, 1.0, 0.1619, 0.5168, 0.1069, 0.5168, 0.1069, 0.29, 0.1637, 1.0, 0.1085, 1.0, 0.1069, 0.5168, 0.1069, 0.29, 0.05328, 0.29, 0.05328, 0.1089, 0.0001951, 0.1089, 0.05328, 0.1089, 0.05328, 0.29, 0.05328, 0.29, 0.1069, 0.29, 0.1069, 0.5168, 0.05328, 0.29, 0.0001951, 0.29, 0.0001951, 0.1089, 0.05328, 0.5168, 0.1069, 0.5168, 0.1085, 1.0, 0.1069, 0.5168, 0.05328, 0.5168, 0.05328, 0.29, 0.0001951, 0.29, 0.05328, 0.29, 0.05328, 0.5168, 0.1085, 1.0, 0.05389, 1.0, 0.05328, 0.5168, 0.05328, 0.5168, 0.0001951, 0.5168, 0.0001951, 0.29, 0.0001951, 0.5168, 0.05328, 0.5168, 0.05389, 1.0, 0.05389, 1.0, -0.0004113, 1.0, 0.0001951, 0.5168])
_uv.active_render = True
_uv = me_sm_flame.uv_layers.new(name='LightMapUV')
_uv.uv.foreach_set('vector', [0.04279, 0.9456, 0.0661, 0.9997, 0.1088, 0.9608, 0.1088, 0.9608, 0.09003, 0.9144, 0.04279, 0.9456, 0.09003, 0.9144, 0.1088, 0.9608, 0.1708, 0.9149, 0.02318, 0.8873, 0.04279, 0.9456, 0.09003, 0.9144, 0.1708, 0.9149, 0.157, 0.8758, 0.09003, 0.9144, 0.157, 0.8758, 0.1708, 0.9149, 0.244, 0.8739, 0.09003, 0.9144, 0.07654, 0.8635, 0.02318, 0.8873, 0.07654, 0.8635, 0.09003, 0.9144, 0.157, 0.8758, 0.008583, 0.8252, 0.02318, 0.8873, 0.07654, 0.8635, 0.244, 0.8739, 0.2404, 0.8409, 0.157, 0.8758, 0.2404, 0.8409, 0.244, 0.8739, 0.4204, 0.8523, 0.4204, 0.8523, 0.4197, 0.8329, 0.2404, 0.8409, 0.157, 0.8758, 0.1486, 0.8335, 0.07654, 0.8635, 0.1486, 0.8335, 0.157, 0.8758, 0.2404, 0.8409, 0.07654, 0.8635, 0.06793, 0.8087, 0.008583, 0.8252, 0.06793, 0.8087, 0.07654, 0.8635, 0.1486, 0.8335, 0.0003653, 0.76, 0.008583, 0.8252, 0.06793, 0.8087, 0.2383, 0.8074, 0.2404, 0.8409, 0.4197, 0.8329, 0.2404, 0.8409, 0.2383, 0.8074, 0.1486, 0.8335, 0.4197, 0.8329, 0.4202, 0.8135, 0.2383, 0.8074, 0.1486, 0.8335, 0.1444, 0.7886, 0.06793, 0.8087, 0.1444, 0.7886, 0.1486, 0.8335, 0.2383, 0.8074, 0.06793, 0.8087, 0.06433, 0.751, 0.0003653, 0.76, 0.06433, 0.751, 0.06793, 0.8087, 0.1444, 0.7886, 0.0003126, 0.6929, 0.0003653, 0.76, 0.06433, 0.751, 0.2383, 0.7729, 0.2383, 0.8074, 0.4202, 0.8135, 0.2383, 0.8074, 0.2383, 0.7729, 0.1444, 0.7886, 0.4202, 0.8135, 0.4221, 0.7939, 0.2383, 0.7729, 0.1444, 0.7886, 0.1442, 0.7419, 0.06433, 0.751, 0.1442, 0.7419, 0.1444, 0.7886, 0.2383, 0.7729, 0.06433, 0.751, 0.06671, 0.6914, 0.0003126, 0.6929, 0.06671, 0.6914, 0.06433, 0.751, 0.1442, 0.7419, 0.009254, 0.625, 0.0003126, 0.6929, 0.06671, 0.6914, 0.241, 0.7378, 0.2383, 0.7729, 0.4221, 0.7939, 0.2383, 0.7729, 0.241, 0.7378, 0.1442, 0.7419, 0.4221, 0.7939, 0.4255, 0.7744, 0.241, 0.7378, 0.1442, 0.7419, 0.1484, 0.6941, 0.06671, 0.6914, 0.1484, 0.6941, 0.1442, 0.7419, 0.241, 0.7378, 0.06671, 0.6914, 0.07538, 0.6316, 0.009254, 0.625, 0.07538, 0.6316, 0.06671, 0.6914, 0.1484, 0.6941, 0.02745, 0.5579, 0.009254, 0.625, 0.07538, 0.6316, 0.2463, 0.7024, 0.241, 0.7378, 0.4255, 0.7744, 0.241, 0.7378, 0.2463, 0.7024, 0.1484, 0.6941, 0.4255, 0.7744, 0.4302, 0.755, 0.2463, 0.7024, 0.1484, 0.6941, 0.1572, 0.6462, 0.07538, 0.6316, 0.1572, 0.6462, 0.1484, 0.6941, 0.2463, 0.7024, 0.07538, 0.6316, 0.09076, 0.573, 0.02745, 0.5579, 0.09076, 0.573, 0.07538, 0.6316, 0.1572, 0.6462, 0.0545, 0.4932, 0.02745, 0.5579, 0.09076, 0.573, 0.2549, 0.6672, 0.2463, 0.7024, 0.4302, 0.755, 0.2463, 0.7024, 0.2549, 0.6672, 0.1572, 0.6462, 0.4302, 0.755, 0.4363, 0.7361, 0.2549, 0.6672, 0.1572, 0.6462, 0.1709, 0.5996, 0.09076, 0.573, 0.1709, 0.5996, 0.1572, 0.6462, 0.2549, 0.6672, 0.09076, 0.573, 0.113, 0.5173, 0.0545, 0.4932, 0.113, 0.5173, 0.09076, 0.573, 0.1709, 0.5996, 0.08997, 0.4326, 0.0545, 0.4932, 0.113, 0.5173, 0.2664, 0.6335, 0.2549, 0.6672, 0.4363, 0.7361, 0.2549, 0.6672, 0.2664, 0.6335, 0.1709, 0.5996, 0.4363, 0.7361, 0.4438, 0.7178, 0.2664, 0.6335, 0.1709, 0.5996, 0.1896, 0.5552, 0.113, 0.5173, 0.1896, 0.5552, 0.1709, 0.5996, 0.2664, 0.6335, 0.113, 0.5173, 0.1422, 0.4663, 0.08997, 0.4326, 0.1422, 0.4663, 0.113, 0.5173, 0.1896, 0.5552, 0.1331, 0.3765, 0.08997, 0.4326, 0.1422, 0.4663, 0.1422, 0.4663, 0.178, 0.4199, 0.1331, 0.3765, 0.2808, 0.6016, 0.2664, 0.6335, 0.4438, 0.7178, 0.2664, 0.6335, 0.2808, 0.6016, 0.1896, 0.5552, 0.4438, 0.7178, 0.4529, 0.7002, 0.2808, 0.6016, 0.1896, 0.5552, 0.2133, 0.5144, 0.1422, 0.4663, 0.178, 0.4199, 0.1422, 0.4663, 0.2133, 0.5144, 0.2133, 0.5144, 0.1896, 0.5552, 0.2808, 0.6016, 0.2133, 0.5144, 0.2418, 0.4771, 0.178, 0.4199, 0.2983, 0.5718, 0.2808, 0.6016, 0.4529, 0.7002, 0.2808, 0.6016, 0.2983, 0.5718, 0.2133, 0.5144, 0.2418, 0.4771, 0.2133, 0.5144, 0.2983, 0.5718, 0.4529, 0.7002, 0.4631, 0.6838, 0.2983, 0.5718, 0.2983, 0.5718, 0.3191, 0.5442, 0.2418, 0.4771, 0.3191, 0.5442, 0.2983, 0.5718, 0.4631, 0.6838, 0.4631, 0.6838, 0.4746, 0.6682, 0.3191, 0.5442, 0.5869, 0.5894, 0.6055, 0.583, 0.5605, 0.4106, 0.5605, 0.4106, 0.5278, 0.4189, 0.5869, 0.5894, 0.5278, 0.4189, 0.5605, 0.4106, 0.5713, 0.3271, 0.5684, 0.5969, 0.5869, 0.5894, 0.5278, 0.4189, 0.5713, 0.3271, 0.5288, 0.3315, 0.5278, 0.4189, 0.5288, 0.3315, 0.5713, 0.3271, 0.5908, 0.252, 0.5278, 0.4189, 0.4956, 0.4297, 0.5684, 0.5969, 0.4956, 0.4297, 0.5278, 0.4189, 0.5288, 0.3315, 0.5508, 0.606, 0.5684, 0.5969, 0.4956, 0.4297, 0.5908, 0.252, 0.5391, 0.2534, 0.5288, 0.3315, 0.5391, 0.2534, 0.5908, 0.252, 0.6079, 0.1973, 0.6079, 0.1973, 0.5488, 0.1953, 0.5391, 0.2534, 0.5288, 0.3315, 0.4851, 0.3398, 0.4956, 0.4297, 0.4851, 0.3398, 0.5288, 0.3315, 0.5391, 0.2534, 0.4956, 0.4297, 0.4629, 0.4424, 0.5508, 0.606, 0.4629, 0.4424, 0.4956, 0.4297, 0.4851, 0.3398, 0.5337, 0.6162, 0.5508, 0.606, 0.4629, 0.4424, 0.4854, 0.2598, 0.5391, 0.2534, 0.5488, 0.1953, 0.5391, 0.2534, 0.4854, 0.2598, 0.4851, 0.3398, 0.5488, 0.1953, 0.4871, 0.1978, 0.4854, 0.2598, 0.4851, 0.3398, 0.4407, 0.3525, 0.4629, 0.4424, 0.4407, 0.3525, 0.4851, 0.3398, 0.4854, 0.2598, 0.4629, 0.4424, 0.4304, 0.458, 0.5337, 0.6162, 0.4304, 0.458, 0.4629, 0.4424, 0.4407, 0.3525, 0.5171, 0.6277, 0.5337, 0.6162, 0.4304, 0.458, 0.4299, 0.2715, 0.4854, 0.2598, 0.4871, 0.1978, 0.4854, 0.2598, 0.4299, 0.2715, 0.4407, 0.3525, 0.4871, 0.1978, 0.4236, 0.2075, 0.4299, 0.2715, 0.4407, 0.3525, 0.3965, 0.3687, 0.4304, 0.458, 0.3965, 0.3687, 0.4407, 0.3525, 0.4299, 0.2715, 0.4304, 0.458, 0.3992, 0.4761, 0.5171, 0.6277, 0.3992, 0.4761, 0.4304, 0.458, 0.3965, 0.3687, 0.5015, 0.6401, 0.5171, 0.6277, 0.3992, 0.4761, 0.374, 0.2896, 0.4299, 0.2715, 0.4236, 0.2075, 0.4299, 0.2715, 0.374, 0.2896, 0.3965, 0.3687, 0.4236, 0.2075, 0.3599, 0.2246, 0.374, 0.2896, 0.3965, 0.3687, 0.3533, 0.3896, 0.3992, 0.4761, 0.3533, 0.3896, 0.3965, 0.3687, 0.374, 0.2896, 0.3992, 0.4761, 0.3699, 0.4966, 0.5015, 0.6401, 0.3699, 0.4966, 0.3992, 0.4761, 0.3533, 0.3896, 0.4875, 0.6536, 0.5015, 0.6401, 0.3699, 0.4966, 0.3193, 0.313, 0.374, 0.2896, 0.3599, 0.2246, 0.374, 0.2896, 0.3193, 0.313, 0.3533, 0.3896, 0.3599, 0.2246, 0.2976, 0.25, 0.3193, 0.313, 0.3533, 0.3896, 0.3125, 0.4146, 0.3699, 0.4966, 0.3125, 0.4146, 0.3533, 0.3896, 0.3193, 0.313, 0.3699, 0.4966, 0.343, 0.519, 0.4875, 0.6536, 0.343, 0.519, 0.3699, 0.4966, 0.3125, 0.4146, 0.4746, 0.6682, 0.4875, 0.6536, 0.343, 0.519, 0.343, 0.519, 0.3191, 0.5442, 0.4746, 0.6682, 0.2673, 0.3428, 0.3193, 0.313, 0.2976, 0.25, 0.3193, 0.313, 0.2673, 0.3428, 0.3125, 0.4146, 0.2976, 0.25, 0.2382, 0.2847, 0.2673, 0.3428, 0.3125, 0.4146, 0.2751, 0.4438, 0.343, 0.519, 0.3191, 0.5442, 0.343, 0.519, 0.2751, 0.4438, 0.2751, 0.4438, 0.3125, 0.4146, 0.2673, 0.3428, 0.2751, 0.4438, 0.2418, 0.4771, 0.3191, 0.5442, 0.22, 0.3784, 0.2673, 0.3428, 0.2382, 0.2847, 0.2673, 0.3428, 0.22, 0.3784, 0.2751, 0.4438, 0.2418, 0.4771, 0.2751, 0.4438, 0.22, 0.3784, 0.2382, 0.2847, 0.1829, 0.3271, 0.22, 0.3784, 0.22, 0.3784, 0.178, 0.4199, 0.2418, 0.4771, 0.178, 0.4199, 0.22, 0.3784, 0.1829, 0.3271, 0.1829, 0.3271, 0.1331, 0.3765, 0.178, 0.4199, 0.4561, 0.9276, 0.4568, 0.9681, 0.5063, 0.9572, 0.5063, 0.9572, 0.5078, 0.922, 0.4561, 0.9276, 0.5078, 0.922, 0.5063, 0.9572, 0.582, 0.9461, 0.4592, 0.8859, 0.4561, 0.9276, 0.5078, 0.922, 0.582, 0.9461, 0.5835, 0.9174, 0.5078, 0.922, 0.5835, 0.9174, 0.582, 0.9461, 0.6709, 0.9418, 0.5078, 0.922, 0.5122, 0.8857, 0.4592, 0.8859, 0.5122, 0.8857, 0.5078, 0.922, 0.5835, 0.9174, 0.4666, 0.8442, 0.4592, 0.8859, 0.5122, 0.8857, 0.6709, 0.9418, 0.6753, 0.9202, 0.5835, 0.9174, 0.6753, 0.9202, 0.6709, 0.9418, 0.8477, 0.9999, 0.8477, 0.9999, 0.8511, 0.9876, 0.6753, 0.9202, 0.5835, 0.9174, 0.5884, 0.8879, 0.5122, 0.8857, 0.5884, 0.8879, 0.5835, 0.9174, 0.6753, 0.9202, 0.5122, 0.8857, 0.5205, 0.8484, 0.4666, 0.8442, 0.5205, 0.8484, 0.5122, 0.8857, 0.5884, 0.8879, 0.4785, 0.8019, 0.4666, 0.8442, 0.5205, 0.8484, 0.6807, 0.8986, 0.6753, 0.9202, 0.8511, 0.9876, 0.6753, 0.9202, 0.6807, 0.8986, 0.5884, 0.8879, 0.8511, 0.9876, 0.8555, 0.9758, 0.6807, 0.8986, 0.5884, 0.8879, 0.5962, 0.858, 0.5205, 0.8484, 0.5962, 0.858, 0.5884, 0.8879, 0.6807, 0.8986, 0.5205, 0.8484, 0.5322, 0.8107, 0.4785, 0.8019, 0.5322, 0.8107, 0.5205, 0.8484, 0.5962, 0.858, 0.4954, 0.7599, 0.4785, 0.8019, 0.5322, 0.8107, 0.688, 0.8769, 0.6807, 0.8986, 0.8555, 0.9758, 0.6807, 0.8986, 0.688, 0.8769, 0.5962, 0.858, 0.8555, 0.9758, 0.8604, 0.964, 0.688, 0.8769, 0.5962, 0.858, 0.6064, 0.8279, 0.5322, 0.8107, 0.6064, 0.8279, 0.5962, 0.858, 0.688, 0.8769, 0.5322, 0.8107, 0.5479, 0.7733, 0.4954, 0.7599, 0.5479, 0.7733, 0.5322, 0.8107, 0.6064, 0.8279, 0.5166, 0.7185, 0.4954, 0.7599, 0.5479, 0.7733, 0.6968, 0.8553, 0.688, 0.8769, 0.8604, 0.964, 0.688, 0.8769, 0.6968, 0.8553, 0.6064, 0.8279, 0.8604, 0.964, 0.8657, 0.9525, 0.6968, 0.8553, 0.6064, 0.8279, 0.6196, 0.7982, 0.5479, 0.7733, 0.6196, 0.7982, 0.6064, 0.8279, 0.6968, 0.8553, 0.5479, 0.7733, 0.5659, 0.7371, 0.5166, 0.7185, 0.5659, 0.7371, 0.5479, 0.7733, 0.6196, 0.7982, 0.5425, 0.6785, 0.5166, 0.7185, 0.5659, 0.7371, 0.7065, 0.8344, 0.6968, 0.8553, 0.8657, 0.9525, 0.6968, 0.8553, 0.7065, 0.8344, 0.6196, 0.7982, 0.8657, 0.9525, 0.8716, 0.9413, 0.7065, 0.8344, 0.6196, 0.7982, 0.6348, 0.7694, 0.5659, 0.7371, 0.6348, 0.7694, 0.6196, 0.7982, 0.7065, 0.8344, 0.5659, 0.7371, 0.5874, 0.7024, 0.5425, 0.6785, 0.5874, 0.7024, 0.5659, 0.7371, 0.6348, 0.7694, 0.5723, 0.6401, 0.5425, 0.6785, 0.5874, 0.7024, 0.7183, 0.814, 0.7065, 0.8344, 0.8716, 0.9413, 0.7065, 0.8344, 0.7183, 0.814, 0.6348, 0.7694, 0.8716, 0.9413, 0.8784, 0.9307, 0.7183, 0.814, 0.6348, 0.7694, 0.6523, 0.7424, 0.5874, 0.7024, 0.6523, 0.7424, 0.6348, 0.7694, 0.7183, 0.814, 0.5874, 0.7024, 0.6123, 0.6702, 0.5723, 0.6401, 0.6123, 0.6702, 0.5874, 0.7024, 0.6523, 0.7424, 0.605, 0.6042, 0.5723, 0.6401, 0.6123, 0.6702, 0.731, 0.7948, 0.7183, 0.814, 0.8784, 0.9307, 0.7183, 0.814, 0.731, 0.7948, 0.6523, 0.7424, 0.8784, 0.9307, 0.8857, 0.9205, 0.731, 0.7948, 0.6523, 0.7424, 0.6719, 0.717, 0.6123, 0.6702, 0.6719, 0.717, 0.6523, 0.7424, 0.731, 0.7948, 0.6123, 0.6702, 0.6396, 0.6404, 0.605, 0.6042, 0.6396, 0.6404, 0.6123, 0.6702, 0.6719, 0.717, 0.6411, 0.5713, 0.605, 0.6042, 0.6396, 0.6404, 0.7451, 0.7769, 0.731, 0.7948, 0.8857, 0.9205, 0.731, 0.7948, 0.7451, 0.7769, 0.6719, 0.717, 0.8857, 0.9205, 0.8936, 0.9109, 0.7451, 0.7769, 0.6719, 0.717, 0.6938, 0.6936, 0.6396, 0.6404, 0.6938, 0.6936, 0.6719, 0.717, 0.7451, 0.7769, 0.6396, 0.6404, 0.6699, 0.6128, 0.6411, 0.5713, 0.6699, 0.6128, 0.6396, 0.6404, 0.6938, 0.6936, 0.6792, 0.5417, 0.6411, 0.5713, 0.6699, 0.6128, 0.7612, 0.7604, 0.7451, 0.7769, 0.8936, 0.9109, 0.7451, 0.7769, 0.7612, 0.7604, 0.6938, 0.6936, 0.8936, 0.9109, 0.9019, 0.9019, 0.7612, 0.7604, 0.6938, 0.6936, 0.7173, 0.6719, 0.6699, 0.6128, 0.7173, 0.6719, 0.6938, 0.6936, 0.7612, 0.7604, 0.6699, 0.6128, 0.7031, 0.5881, 0.6792, 0.5417, 0.7031, 0.5881, 0.6699, 0.6128, 0.7173, 0.6719, 0.7192, 0.5161, 0.6792, 0.5417, 0.7031, 0.5881, 0.7778, 0.7449, 0.7612, 0.7604, 0.9019, 0.9019, 0.7612, 0.7604, 0.7778, 0.7449, 0.7173, 0.6719, 0.9019, 0.9019, 0.9111, 0.8934, 0.7778, 0.7449, 0.7173, 0.6719, 0.7432, 0.6521, 0.7031, 0.5881, 0.7432, 0.6521, 0.7173, 0.6719, 0.7778, 0.7449, 0.7031, 0.5881, 0.7383, 0.5662, 0.7192, 0.5161, 0.7383, 0.5662, 0.7031, 0.5881, 0.7432, 0.6521, 0.7607, 0.4951, 0.7192, 0.5161, 0.7383, 0.5662, 0.7959, 0.7305, 0.7778, 0.7449, 0.9111, 0.8934, 0.7778, 0.7449, 0.7959, 0.7305, 0.7432, 0.6521, 0.9111, 0.8934, 0.9209, 0.8857, 0.7959, 0.7305, 0.7432, 0.6521, 0.771, 0.6343, 0.7383, 0.5662, 0.771, 0.6343, 0.7432, 0.6521, 0.7959, 0.7305, 0.7383, 0.5662, 0.7754, 0.5471, 0.7607, 0.4951, 0.7754, 0.5471, 0.7383, 0.5662, 0.771, 0.6343, 0.8032, 0.4785, 0.7607, 0.4951, 0.7754, 0.5471, 0.8154, 0.7173, 0.7959, 0.7305, 0.9209, 0.8857, 0.7959, 0.7305, 0.8154, 0.7173, 0.771, 0.6343, 0.9209, 0.8857, 0.9307, 0.8782, 0.8154, 0.7173, 0.771, 0.6343, 0.8003, 0.6189, 0.7754, 0.5471, 0.8003, 0.6189, 0.771, 0.6343, 0.8154, 0.7173, 0.7754, 0.5471, 0.813, 0.5315, 0.8032, 0.4785, 0.813, 0.5315, 0.7754, 0.5471, 0.8003, 0.6189, 0.8457, 0.4663, 0.8032, 0.4785, 0.813, 0.5315, 0.8359, 0.7056, 0.8154, 0.7173, 0.9307, 0.8782, 0.8154, 0.7173, 0.8359, 0.7056, 0.8003, 0.6189, 0.9307, 0.8782, 0.9414, 0.8715, 0.8359, 0.7056, 0.8003, 0.6189, 0.8301, 0.6057, 0.813, 0.5315, 0.8301, 0.6057, 0.8003, 0.6189, 0.8359, 0.7056, 0.813, 0.5315, 0.8506, 0.5193, 0.8457, 0.4663, 0.8506, 0.5193, 0.813, 0.5315, 0.8301, 0.6057, 0.8882, 0.459, 0.8457, 0.4663, 0.8506, 0.5193, 0.8569, 0.6951, 0.8359, 0.7056, 0.9414, 0.8715, 0.8359, 0.7056, 0.8569, 0.6951, 0.8301, 0.6057, 0.9414, 0.8715, 0.9526, 0.8652, 0.8569, 0.6951, 0.8301, 0.6057, 0.8599, 0.5955, 0.8506, 0.5193, 0.8599, 0.5955, 0.8301, 0.6057, 0.8569, 0.6951, 0.8506, 0.5193, 0.8872, 0.511, 0.8882, 0.459, 0.8872, 0.511, 0.8506, 0.5193, 0.8599, 0.5955, 0.9302, 0.4551, 0.8882, 0.459, 0.8872, 0.511, 0.8779, 0.6865, 0.8569, 0.6951, 0.9526, 0.8652, 0.8569, 0.6951, 0.8779, 0.6865, 0.8599, 0.5955, 0.9526, 0.8652, 0.9639, 0.8597, 0.8779, 0.6865, 0.8599, 0.5955, 0.8892, 0.5876, 0.8872, 0.511, 0.8892, 0.5876, 0.8599, 0.5955, 0.8779, 0.6865, 0.8872, 0.511, 0.9233, 0.5061, 0.9302, 0.4551, 0.9233, 0.5061, 0.8872, 0.511, 0.8892, 0.5876, 0.9712, 0.4556, 0.9302, 0.4551, 0.9233, 0.5061, 0.9233, 0.5061, 0.9585, 0.5049, 0.9712, 0.4556, 0.8994, 0.6794, 0.8779, 0.6865, 0.9639, 0.8597, 0.8779, 0.6865, 0.8994, 0.6794, 0.8892, 0.5876, 0.9639, 0.8597, 0.9756, 0.8549, 0.8994, 0.6794, 0.8892, 0.5876, 0.9185, 0.5825, 0.9233, 0.5061, 0.9585, 0.5049, 0.9233, 0.5061, 0.9185, 0.5825, 0.9185, 0.5825, 0.8892, 0.5876, 0.8994, 0.6794, 0.9185, 0.5825, 0.9473, 0.5806, 0.9585, 0.5049, 0.9209, 0.6741, 0.8994, 0.6794, 0.9756, 0.8549, 0.8994, 0.6794, 0.9209, 0.6741, 0.9185, 0.5825, 0.9473, 0.5806, 0.9185, 0.5825, 0.9209, 0.6741, 0.9756, 0.8549, 0.9878, 0.8508, 0.9209, 0.6741, 0.9209, 0.6741, 0.9419, 0.6699, 0.9473, 0.5806, 0.9419, 0.6699, 0.9209, 0.6741, 0.9878, 0.8508, 0.9878, 0.8508, 0.9995, 0.8474, 0.9419, 0.6699])
_ca = me_sm_flame.color_attributes.new('Col', 'BYTE_COLOR', 'CORNER')
_ca.data.foreach_set('color', [0.0, 0.0, 0.0, 1.0, 0.0, 0.0, 0.0, 1.0, 0.02519, 0.0, 0.0, 1.0, 0.02519, 0.0, 0.0, 1.0, 0.02519, 0.0, 0.0, 1.0, 0.0, 0.0, 0.0, 1.0, 0.02519, 0.0, 0.0, 1.0, 0.02519, 0.0, 0.0, 1.0, 0.1329, 0.0, 0.0, 1.0, 0.0, 0.0, 0.0, 1.0, 0.0, 0.0, 0.0, 1.0, 0.02519, 0.0, 0.0, 1.0, 0.1329, 0.0, 0.0, 1.0, 0.1329, 0.0, 0.0, 1.0, 0.02519, 0.0, 0.0, 1.0, 0.1329, 0.0, 0.0, 1.0, 0.1329, 0.0, 0.0, 1.0, 0.4287, 0.0, 0.0, 1.0, 0.02519, 0.0, 0.0, 1.0, 0.02315, 0.0, 0.0, 1.0, 0.0, 0.0, 0.0, 1.0, 0.02315, 0.0, 0.0, 1.0, 0.02519, 0.0, 0.0, 1.0, 0.1329, 0.0, 0.0, 1.0, 0.0, 0.0, 0.0, 1.0, 0.0, 0.0, 0.0, 1.0, 0.02315, 0.0, 0.0, 1.0, 0.4287, 0.0, 0.0, 1.0, 0.4287, 0.0, 0.0, 1.0, 0.1329, 0.0, 0.0, 1.0, 0.4287, 0.0, 0.0, 1.0, 0.4287, 0.0, 0.0, 1.0, 0.9047, 0.0, 0.0, 1.0, 0.9047, 0.0, 0.0, 1.0, 0.9047, 0.0, 0.0, 1.0, 0.4287, 0.0, 0.0, 1.0, 0.1329, 0.0, 0.0, 1.0, 0.1329, 0.0, 0.0, 1.0, 0.02315, 0.0, 0.0, 1.0, 0.1329, 0.0, 0.0, 1.0, 0.1329, 0.0, 0.0, 1.0, 0.4287, 0.0, 0.0, 1.0, 0.02315, 0.0, 0.0, 1.0, 0.02122, 0.0, 0.0, 1.0, 0.0, 0.0, 0.0, 1.0, 0.02122, 0.0, 0.0, 1.0, 0.02315, 0.0, 0.0, 1.0, 0.1329, 0.0, 0.0, 1.0, 0.0, 0.0, 0.0, 1.0, 0.0, 0.0, 0.0, 1.0, 0.02122, 0.0, 0.0, 1.0, 0.4287, 0.0, 0.0, 1.0, 0.4287, 0.0, 0.0, 1.0, 0.9047, 0.0, 0.0, 1.0, 0.4287, 0.0, 0.0, 1.0, 0.4287, 0.0, 0.0, 1.0, 0.1329, 0.0, 0.0, 1.0, 0.9047, 0.0, 0.0, 1.0, 0.9047, 0.0, 0.0, 1.0, 0.4287, 0.0, 0.0, 1.0, 0.1329, 0.0, 0.0, 1.0, 0.1356, 0.0, 0.0, 1.0, 0.02122, 0.0, 0.0, 1.0, 0.1356, 0.0, 0.0, 1.0, 0.1329, 0.0, 0.0, 1.0, 0.4287, 0.0, 0.0, 1.0, 0.02122, 0.0, 0.0, 1.0, 0.0185, 0.0, 0.0, 1.0, 0.0, 0.0, 0.0, 1.0, 0.0185, 0.0, 0.0, 1.0, 0.02122, 0.0, 0.0, 1.0, 0.1356, 0.0, 0.0, 1.0, 0.0, 0.0, 0.0, 1.0, 0.0, 0.0, 0.0, 1.0, 0.0185, 0.0, 0.0, 1.0, 0.4342, 0.0, 0.0, 1.0, 0.4287, 0.0, 0.0, 1.0, 0.9047, 0.0, 0.0, 1.0, 0.4287, 0.0, 0.0, 1.0, 0.4342, 0.0, 0.0, 1.0, 0.1356, 0.0, 0.0, 1.0, 0.9047, 0.0, 0.0, 1.0, 0.9047, 0.0, 0.0, 1.0, 0.4342, 0.0, 0.0, 1.0, 0.1356, 0.0, 0.0, 1.0, 0.1356, 0.0, 0.0, 1.0, 0.0185, 0.0, 0.0, 1.0, 0.1356, 0.0, 0.0, 1.0, 0.1356, 0.0, 0.0, 1.0, 0.4342, 0.0, 0.0, 1.0, 0.0185, 0.0, 0.0, 1.0, 0.01764, 0.0, 0.0, 1.0, 0.0, 0.0, 0.0, 1.0, 0.01764, 0.0, 0.0, 1.0, 0.0185, 0.0, 0.0, 1.0, 0.1356, 0.0, 0.0, 1.0, 0.0, 0.0, 0.0, 1.0, 0.0, 0.0, 0.0, 1.0, 0.01764, 0.0, 0.0, 1.0, 0.4342, 0.0, 0.0, 1.0, 0.4342, 0.0, 0.0, 1.0, 0.9047, 0.0, 0.0, 1.0, 0.4342, 0.0, 0.0, 1.0, 0.4342, 0.0, 0.0, 1.0, 0.1356, 0.0, 0.0, 1.0, 0.9047, 0.0, 0.0, 1.0, 0.9047, 0.0, 0.0, 1.0, 0.4342, 0.0, 0.0, 1.0, 0.1356, 0.0, 0.0, 1.0, 0.1356, 0.0, 0.0, 1.0, 0.01764, 0.0, 0.0, 1.0, 0.1356, 0.0, 0.0, 1.0, 0.1356, 0.0, 0.0, 1.0, 0.4342, 0.0, 0.0, 1.0, 0.01764, 0.0, 0.0, 1.0, 0.0185, 0.0, 0.0, 1.0, 0.0, 0.0, 0.0, 1.0, 0.0185, 0.0, 0.0, 1.0, 0.01764, 0.0, 0.0, 1.0, 0.1356, 0.0, 0.0, 1.0, 0.0, 0.0, 0.0, 1.0, 0.0, 0.0, 0.0, 1.0, 0.0185, 0.0, 0.0, 1.0, 0.4342, 0.0, 0.0, 1.0, 0.4342, 0.0, 0.0, 1.0, 0.9047, 0.0, 0.0, 1.0, 0.4342, 0.0, 0.0, 1.0, 0.4342, 0.0, 0.0, 1.0, 0.1356, 0.0, 0.0, 1.0, 0.9047, 0.0, 0.0, 1.0, 0.9047, 0.0, 0.0, 1.0, 0.4342, 0.0, 0.0, 1.0, 0.1356, 0.0, 0.0, 1.0, 0.1356, 0.0, 0.0, 1.0, 0.0185, 0.0, 0.0, 1.0, 0.1356, 0.0, 0.0, 1.0, 0.1356, 0.0, 0.0, 1.0, 0.4342, 0.0, 0.0, 1.0, 0.0185, 0.0, 0.0, 1.0, 0.02122, 0.0, 0.0, 1.0, 0.0, 0.0, 0.0, 1.0, 0.02122, 0.0, 0.0, 1.0, 0.0185, 0.0, 0.0, 1.0, 0.1356, 0.0, 0.0, 1.0, 0.0, 0.0, 0.0, 1.0, 0.0, 0.0, 0.0, 1.0, 0.02122, 0.0, 0.0, 1.0, 0.4342, 0.0, 0.0, 1.0, 0.4342, 0.0, 0.0, 1.0, 0.9047, 0.0, 0.0, 1.0, 0.4342, 0.0, 0.0, 1.0, 0.4342, 0.0, 0.0, 1.0, 0.1356, 0.0, 0.0, 1.0, 0.9047, 0.0, 0.0, 1.0, 0.9047, 0.0, 0.0, 1.0, 0.4342, 0.0, 0.0, 1.0, 0.1356, 0.0, 0.0, 1.0, 0.1356, 0.0, 0.0, 1.0, 0.02122, 0.0, 0.0, 1.0, 0.1356, 0.0, 0.0, 1.0, 0.1356, 0.0, 0.0, 1.0, 0.4342, 0.0, 0.0, 1.0, 0.02122, 0.0, 0.0, 1.0, 0.02315, 0.0, 0.0, 1.0, 0.0, 0.0, 0.0, 1.0, 0.02315, 0.0, 0.0, 1.0, 0.02122, 0.0, 0.0, 1.0, 0.1356, 0.0, 0.0, 1.0, 0.0, 0.0, 0.0, 1.0, 0.0, 0.0, 0.0, 1.0, 0.02315, 0.0, 0.0, 1.0, 0.4342, 0.0, 0.0, 1.0, 0.4342, 0.0, 0.0, 1.0, 0.9047, 0.0, 0.0, 1.0, 0.4342, 0.0, 0.0, 1.0, 0.4342, 0.0, 0.0, 1.0, 0.1356, 0.0, 0.0, 1.0, 0.9047, 0.0, 0.0, 1.0, 0.9047, 0.0, 0.0, 1.0, 0.4342, 0.0, 0.0, 1.0, 0.1356, 0.0, 0.0, 1.0, 0.1329, 0.0, 0.0, 1.0, 0.02315, 0.0, 0.0, 1.0, 0.1329, 0.0, 0.0, 1.0, 0.1356, 0.0, 0.0, 1.0, 0.4342, 0.0, 0.0, 1.0, 0.02315, 0.0, 0.0, 1.0, 0.02519, 0.0, 0.0, 1.0, 0.0, 0.0, 0.0, 1.0, 0.02519, 0.0, 0.0, 1.0, 0.02315, 0.0, 0.0, 1.0, 0.1329, 0.0, 0.0, 1.0, 0.0, 0.0, 0.0, 1.0, 0.0, 0.0, 0.0, 1.0, 0.02519, 0.0, 0.0, 1.0, 0.02519, 0.0, 0.0, 1.0, 0.02519, 0.0, 0.0, 1.0, 0.0, 0.0, 0.0, 1.0, 0.4287, 0.0, 0.0, 1.0, 0.4342, 0.0, 0.0, 1.0, 0.9047, 0.0, 0.0, 1.0, 0.4342, 0.0, 0.0, 1.0, 0.4287, 0.0, 0.0, 1.0, 0.1329, 0.0, 0.0, 1.0, 0.9047, 0.0, 0.0, 1.0, 0.9047, 0.0, 0.0, 1.0, 0.4287, 0.0, 0.0, 1.0, 0.1329, 0.0, 0.0, 1.0, 0.1329, 0.0, 0.0, 1.0, 0.02519, 0.0, 0.0, 1.0, 0.02519, 0.0, 0.0, 1.0, 0.02519, 0.0, 0.0, 1.0, 0.1329, 0.0, 0.0, 1.0, 0.1329, 0.0, 0.0, 1.0, 0.1329, 0.0, 0.0, 1.0, 0.4287, 0.0, 0.0, 1.0, 0.1329, 0.0, 0.0, 1.0, 0.1329, 0.0, 0.0, 1.0, 0.02519, 0.0, 0.0, 1.0, 0.4287, 0.0, 0.0, 1.0, 0.4287, 0.0, 0.0, 1.0, 0.9047, 0.0, 0.0, 1.0, 0.4287, 0.0, 0.0, 1.0, 0.4287, 0.0, 0.0, 1.0, 0.1329, 0.0, 0.0, 1.0, 0.1329, 0.0, 0.0, 1.0, 0.1329, 0.0, 0.0, 1.0, 0.4287, 0.0, 0.0, 1.0, 0.9047, 0.0, 0.0, 1.0, 0.9047, 0.0, 0.0, 1.0, 0.4287, 0.0, 0.0, 1.0, 0.4287, 0.0, 0.0, 1.0, 0.4287, 0.0, 0.0, 1.0, 0.1329, 0.0, 0.0, 1.0, 0.4287, 0.0, 0.0, 1.0, 0.4287, 0.0, 0.0, 1.0, 0.9047, 0.0, 0.0, 1.0, 0.9047, 0.0, 0.0, 1.0, 0.9047, 0.0, 0.0, 1.0, 0.4287, 0.0, 0.0, 1.0, 0.9047, 0.0, 0.0, 1.0, 0.9047, 0.0, 0.0, 1.0, 0.4287, 0.0, 0.0, 1.0, 0.4287, 0.0, 0.0, 1.0, 0.4287, 0.0, 0.0, 1.0, 0.9047, 0.0, 0.0, 1.0, 0.4287, 0.0, 0.0, 1.0, 0.4287, 0.0, 0.0, 1.0, 0.1329, 0.0, 0.0, 1.0, 0.9047, 0.0, 0.0, 1.0, 0.9047, 0.0, 0.0, 1.0, 0.4287, 0.0, 0.0, 1.0, 0.1329, 0.0, 0.0, 1.0, 0.1329, 0.0, 0.0, 1.0, 0.4287, 0.0, 0.0, 1.0, 0.1329, 0.0, 0.0, 1.0, 0.1329, 0.0, 0.0, 1.0, 0.02519, 0.0, 0.0, 1.0, 0.4287, 0.0, 0.0, 1.0, 0.4342, 0.0, 0.0, 1.0, 0.9047, 0.0, 0.0, 1.0, 0.4342, 0.0, 0.0, 1.0, 0.4287, 0.0, 0.0, 1.0, 0.1329, 0.0, 0.0, 1.0, 0.9047, 0.0, 0.0, 1.0, 0.9047, 0.0, 0.0, 1.0, 0.4342, 0.0, 0.0, 1.0, 0.02519, 0.0, 0.0, 1.0, 0.02315, 0.0, 0.0, 1.0, 0.1329, 0.0, 0.0, 1.0, 0.02315, 0.0, 0.0, 1.0, 0.02519, 0.0, 0.0, 1.0, 0.0, 0.0, 0.0, 1.0, 0.0, 0.0, 0.0, 1.0, 0.0, 0.0, 0.0, 1.0, 0.02315, 0.0, 0.0, 1.0, 0.1329, 0.0, 0.0, 1.0, 0.1356, 0.0, 0.0, 1.0, 0.4342, 0.0, 0.0, 1.0, 0.1356, 0.0, 0.0, 1.0, 0.1329, 0.0, 0.0, 1.0, 0.02315, 0.0, 0.0, 1.0, 0.4342, 0.0, 0.0, 1.0, 0.4342, 0.0, 0.0, 1.0, 0.9047, 0.0, 0.0, 1.0, 0.4342, 0.0, 0.0, 1.0, 0.4342, 0.0, 0.0, 1.0, 0.1356, 0.0, 0.0, 1.0, 0.9047, 0.0, 0.0, 1.0, 0.9047, 0.0, 0.0, 1.0, 0.4342, 0.0, 0.0, 1.0, 0.02122, 0.0, 0.0, 1.0, 0.02315, 0.0, 0.0, 1.0, 0.0, 0.0, 0.0, 1.0, 0.02315, 0.0, 0.0, 1.0, 0.02122, 0.0, 0.0, 1.0, 0.1356, 0.0, 0.0, 1.0, 0.0, 0.0, 0.0, 1.0, 0.0, 0.0, 0.0, 1.0, 0.02122, 0.0, 0.0, 1.0, 0.1356, 0.0, 0.0, 1.0, 0.1356, 0.0, 0.0, 1.0, 0.4342, 0.0, 0.0, 1.0, 0.1356, 0.0, 0.0, 1.0, 0.1356, 0.0, 0.0, 1.0, 0.02122, 0.0, 0.0, 1.0, 0.4342, 0.0, 0.0, 1.0, 0.4342, 0.0, 0.0, 1.0, 0.9047, 0.0, 0.0, 1.0, 0.4342, 0.0, 0.0, 1.0, 0.4342, 0.0, 0.0, 1.0, 0.1356, 0.0, 0.0, 1.0, 0.9047, 0.0, 0.0, 1.0, 0.9047, 0.0, 0.0, 1.0, 0.4342, 0.0, 0.0, 1.0, 0.0185, 0.0, 0.0, 1.0, 0.02122, 0.0, 0.0, 1.0, 0.0, 0.0, 0.0, 1.0, 0.02122, 0.0, 0.0, 1.0, 0.0185, 0.0, 0.0, 1.0, 0.1356, 0.0, 0.0, 1.0, 0.0, 0.0, 0.0, 1.0, 0.0, 0.0, 0.0, 1.0, 0.0185, 0.0, 0.0, 1.0, 0.1356, 0.0, 0.0, 1.0, 0.1356, 0.0, 0.0, 1.0, 0.4342, 0.0, 0.0, 1.0, 0.1356, 0.0, 0.0, 1.0, 0.1356, 0.0, 0.0, 1.0, 0.0185, 0.0, 0.0, 1.0, 0.4342, 0.0, 0.0, 1.0, 0.4342, 0.0, 0.0, 1.0, 0.9047, 0.0, 0.0, 1.0, 0.4342, 0.0, 0.0, 1.0, 0.4342, 0.0, 0.0, 1.0, 0.1356, 0.0, 0.0, 1.0, 0.9047, 0.0, 0.0, 1.0, 0.9047, 0.0, 0.0, 1.0, 0.4342, 0.0, 0.0, 1.0, 0.01764, 0.0, 0.0, 1.0, 0.0185, 0.0, 0.0, 1.0, 0.0, 0.0, 0.0, 1.0, 0.0185, 0.0, 0.0, 1.0, 0.01764, 0.0, 0.0, 1.0, 0.1356, 0.0, 0.0, 1.0, 0.0, 0.0, 0.0, 1.0, 0.0, 0.0, 0.0, 1.0, 0.01764, 0.0, 0.0, 1.0, 0.1356, 0.0, 0.0, 1.0, 0.1356, 0.0, 0.0, 1.0, 0.4342, 0.0, 0.0, 1.0, 0.1356, 0.0, 0.0, 1.0, 0.1356, 0.0, 0.0, 1.0, 0.01764, 0.0, 0.0, 1.0, 0.4342, 0.0, 0.0, 1.0, 0.4342, 0.0, 0.0, 1.0, 0.9047, 0.0, 0.0, 1.0, 0.4342, 0.0, 0.0, 1.0, 0.4342, 0.0, 0.0, 1.0, 0.1356, 0.0, 0.0, 1.0, 0.9047, 0.0, 0.0, 1.0, 0.9047, 0.0, 0.0, 1.0, 0.4342, 0.0, 0.0, 1.0, 0.0185, 0.0, 0.0, 1.0, 0.01764, 0.0, 0.0, 1.0, 0.0, 0.0, 0.0, 1.0, 0.01764, 0.0, 0.0, 1.0, 0.0185, 0.0, 0.0, 1.0, 0.1356, 0.0, 0.0, 1.0, 0.0, 0.0, 0.0, 1.0, 0.0, 0.0, 0.0, 1.0, 0.0185, 0.0, 0.0, 1.0, 0.1356, 0.0, 0.0, 1.0, 0.1356, 0.0, 0.0, 1.0, 0.4342, 0.0, 0.0, 1.0, 0.1356, 0.0, 0.0, 1.0, 0.1356, 0.0, 0.0, 1.0, 0.0185, 0.0, 0.0, 1.0, 0.4342, 0.0, 0.0, 1.0, 0.4287, 0.0, 0.0, 1.0, 0.9047, 0.0, 0.0, 1.0, 0.4287, 0.0, 0.0, 1.0, 0.4342, 0.0, 0.0, 1.0, 0.1356, 0.0, 0.0, 1.0, 0.9047, 0.0, 0.0, 1.0, 0.9047, 0.0, 0.0, 1.0, 0.4287, 0.0, 0.0, 1.0, 0.4287, 0.0, 0.0, 1.0, 0.4287, 0.0, 0.0, 1.0, 0.9047, 0.0, 0.0, 1.0, 0.02122, 0.0, 0.0, 1.0, 0.0185, 0.0, 0.0, 1.0, 0.0, 0.0, 0.0, 1.0, 0.0185, 0.0, 0.0, 1.0, 0.02122, 0.0, 0.0, 1.0, 0.1356, 0.0, 0.0, 1.0, 0.0, 0.0, 0.0, 1.0, 0.0, 0.0, 0.0, 1.0, 0.02122, 0.0, 0.0, 1.0, 0.1356, 0.0, 0.0, 1.0, 0.1329, 0.0, 0.0, 1.0, 0.4287, 0.0, 0.0, 1.0, 0.4287, 0.0, 0.0, 1.0, 0.4287, 0.0, 0.0, 1.0, 0.1329, 0.0, 0.0, 1.0, 0.1329, 0.0, 0.0, 1.0, 0.1356, 0.0, 0.0, 1.0, 0.02122, 0.0, 0.0, 1.0, 0.1329, 0.0, 0.0, 1.0, 0.1329, 0.0, 0.0, 1.0, 0.4287, 0.0, 0.0, 1.0, 0.02315, 0.0, 0.0, 1.0, 0.02122, 0.0, 0.0, 1.0, 0.0, 0.0, 0.0, 1.0, 0.02122, 0.0, 0.0, 1.0, 0.02315, 0.0, 0.0, 1.0, 0.1329, 0.0, 0.0, 1.0, 0.1329, 0.0, 0.0, 1.0, 0.1329, 0.0, 0.0, 1.0, 0.02315, 0.0, 0.0, 1.0, 0.0, 0.0, 0.0, 1.0, 0.0, 0.0, 0.0, 1.0, 0.02315, 0.0, 0.0, 1.0, 0.02315, 0.0, 0.0, 1.0, 0.02519, 0.0, 0.0, 1.0, 0.1329, 0.0, 0.0, 1.0, 0.02519, 0.0, 0.0, 1.0, 0.02315, 0.0, 0.0, 1.0, 0.0, 0.0, 0.0, 1.0, 0.0, 0.0, 0.0, 1.0, 0.0, 0.0, 0.0, 1.0, 0.02519, 0.0, 0.0, 1.0, 1.0, 1.0, 1.0, 1.0, 1.0, 1.0, 1.0, 1.0, 1.0, 1.0, 1.0, 1.0, 1.0, 1.0, 1.0, 1.0, 1.0, 1.0, 1.0, 1.0, 1.0, 1.0, 1.0, 1.0, 1.0, 1.0, 1.0, 1.0, 1.0, 1.0, 1.0, 1.0, 1.0, 1.0, 1.0, 1.0, 1.0, 1.0, 1.0, 1.0, 1.0, 1.0, 1.0, 1.0, 1.0, 1.0, 1.0, 1.0, 1.0, 1.0, 1.0, 1.0, 1.0, 1.0, 1.0, 1.0, 1.0, 1.0, 1.0, 1.0, 1.0, 1.0, 1.0, 1.0, 1.0, 1.0, 1.0, 1.0, 1.0, 1.0, 1.0, 1.0, 1.0, 1.0, 1.0, 1.0, 1.0, 1.0, 1.0, 1.0, 1.0, 1.0, 1.0, 1.0, 1.0, 1.0, 1.0, 1.0, 1.0, 1.0, 1.0, 1.0, 1.0, 1.0, 1.0, 1.0, 1.0, 1.0, 1.0, 1.0, 1.0, 1.0, 1.0, 1.0, 1.0, 1.0, 1.0, 1.0, 1.0, 1.0, 1.0, 1.0, 1.0, 1.0, 1.0, 1.0, 1.0, 1.0, 1.0, 1.0, 1.0, 1.0, 1.0, 1.0, 1.0, 1.0, 1.0, 1.0, 1.0, 1.0, 1.0, 1.0, 1.0, 1.0, 1.0, 1.0, 1.0, 1.0, 1.0, 1.0, 1.0, 1.0, 1.0, 1.0, 1.0, 1.0, 1.0, 1.0, 1.0, 1.0, 1.0, 1.0, 1.0, 1.0, 1.0, 1.0, 1.0, 1.0, 1.0, 1.0, 1.0, 1.0, 1.0, 1.0, 1.0, 1.0, 1.0, 1.0, 1.0, 1.0, 1.0, 1.0, 1.0, 1.0, 1.0, 1.0, 1.0, 1.0, 1.0, 1.0, 1.0, 1.0, 1.0, 1.0, 1.0, 1.0, 1.0, 1.0, 1.0, 1.0, 1.0, 1.0, 1.0, 1.0, 1.0, 1.0, 1.0, 1.0, 1.0, 1.0, 1.0, 1.0, 1.0, 1.0, 1.0, 1.0, 1.0, 1.0, 1.0, 1.0, 1.0, 1.0, 1.0, 1.0, 1.0, 1.0, 1.0, 1.0, 1.0, 1.0, 1.0, 1.0, 1.0, 1.0, 1.0, 1.0, 1.0, 1.0, 1.0, 1.0, 1.0, 1.0, 1.0, 1.0, 1.0, 1.0, 1.0, 1.0, 1.0, 1.0, 1.0, 1.0, 1.0, 1.0, 1.0, 1.0, 1.0, 1.0, 1.0, 1.0, 1.0, 1.0, 1.0, 1.0, 1.0, 1.0, 1.0, 1.0, 1.0, 1.0, 1.0, 1.0, 1.0, 1.0, 1.0, 1.0, 1.0, 1.0, 1.0, 1.0, 1.0, 1.0, 1.0, 1.0, 1.0, 1.0, 1.0, 1.0, 1.0, 1.0, 1.0, 1.0, 1.0, 1.0, 1.0, 1.0, 1.0, 1.0, 1.0, 1.0, 1.0, 1.0, 1.0, 1.0, 1.0, 1.0, 1.0, 1.0, 1.0, 1.0, 1.0, 1.0, 1.0, 1.0, 1.0, 1.0, 1.0, 1.0, 1.0, 1.0, 1.0, 1.0, 1.0, 1.0, 1.0, 1.0, 1.0, 1.0, 1.0, 1.0, 1.0, 1.0, 1.0, 1.0, 1.0, 1.0, 1.0, 1.0, 1.0, 1.0, 1.0, 1.0, 1.0, 1.0, 1.0, 1.0, 1.0, 1.0, 1.0, 1.0, 1.0, 1.0, 1.0, 1.0, 1.0, 1.0, 1.0, 1.0, 1.0, 1.0, 1.0, 1.0, 1.0, 1.0, 1.0, 1.0, 1.0, 1.0, 1.0, 1.0, 1.0, 1.0, 1.0, 1.0, 1.0, 1.0, 1.0, 1.0, 1.0, 1.0, 1.0, 1.0, 1.0, 1.0, 1.0, 1.0, 1.0, 1.0, 1.0, 1.0, 1.0, 1.0, 1.0, 1.0, 1.0, 1.0, 1.0, 1.0, 1.0, 1.0, 1.0, 1.0, 1.0, 1.0, 1.0, 1.0, 1.0, 1.0, 1.0, 1.0, 1.0, 1.0, 1.0, 1.0, 1.0, 1.0, 1.0, 1.0, 1.0, 1.0, 1.0, 1.0, 1.0, 1.0, 1.0, 1.0, 1.0, 1.0, 1.0, 1.0, 1.0, 1.0, 1.0, 1.0, 1.0, 1.0, 1.0, 1.0, 1.0, 1.0, 1.0, 1.0, 1.0, 1.0, 1.0, 1.0, 1.0, 1.0, 1.0, 1.0, 1.0, 1.0, 1.0, 1.0, 1.0, 1.0, 1.0, 1.0, 1.0, 1.0, 1.0, 1.0, 1.0, 1.0, 1.0, 1.0, 1.0, 1.0, 1.0, 1.0, 1.0, 1.0, 1.0, 1.0, 1.0, 1.0, 1.0, 1.0, 1.0, 1.0, 1.0, 1.0, 1.0, 1.0, 1.0, 1.0, 1.0, 1.0, 1.0, 1.0, 1.0, 1.0, 1.0, 1.0, 1.0, 1.0, 1.0, 1.0, 1.0, 1.0, 1.0, 1.0, 1.0, 1.0, 1.0, 1.0, 1.0, 1.0, 1.0, 1.0, 1.0, 1.0, 1.0, 1.0, 1.0, 1.0, 1.0, 1.0, 1.0, 1.0, 1.0, 1.0, 1.0, 1.0, 1.0, 1.0, 1.0, 1.0, 1.0, 1.0, 1.0, 1.0, 1.0, 1.0, 1.0, 1.0, 1.0, 1.0, 1.0, 1.0, 1.0, 1.0, 1.0, 1.0, 1.0, 1.0, 1.0, 1.0, 1.0, 1.0, 1.0, 1.0, 1.0, 1.0, 1.0, 1.0, 1.0, 1.0, 1.0, 1.0, 1.0, 1.0, 1.0, 1.0, 1.0, 1.0, 1.0, 1.0, 1.0, 1.0, 1.0, 1.0, 1.0, 1.0, 1.0, 1.0, 1.0, 1.0, 1.0, 1.0, 1.0, 1.0, 1.0, 1.0, 1.0, 1.0, 1.0, 1.0, 1.0, 1.0, 1.0, 1.0, 1.0, 1.0, 1.0, 1.0, 1.0, 1.0, 1.0, 1.0, 1.0, 1.0, 1.0, 1.0, 1.0, 1.0, 1.0, 1.0, 1.0, 1.0, 1.0, 1.0, 1.0, 1.0, 1.0, 1.0, 1.0, 1.0, 1.0, 1.0, 1.0, 1.0, 1.0, 1.0, 1.0, 1.0, 1.0, 1.0, 1.0, 1.0, 1.0, 1.0, 1.0, 1.0, 1.0, 1.0, 1.0, 1.0, 1.0, 1.0, 1.0, 1.0, 1.0, 1.0, 1.0, 1.0, 1.0, 1.0, 1.0, 1.0, 1.0, 1.0, 1.0, 1.0, 1.0, 1.0, 1.0, 1.0, 1.0, 1.0, 1.0, 1.0, 1.0, 1.0, 1.0, 1.0, 1.0, 1.0, 1.0, 1.0, 1.0, 1.0, 1.0, 1.0, 1.0, 1.0, 1.0, 1.0, 1.0, 1.0, 1.0, 1.0, 1.0, 1.0, 1.0, 1.0, 1.0, 1.0, 1.0, 1.0, 1.0, 1.0, 1.0, 1.0, 1.0, 1.0, 1.0, 1.0, 1.0, 1.0, 1.0, 1.0, 1.0, 1.0, 1.0, 1.0, 1.0, 1.0, 1.0, 1.0, 1.0, 1.0, 1.0, 1.0, 1.0, 1.0, 1.0, 1.0, 1.0, 1.0, 1.0, 1.0, 1.0, 1.0, 1.0, 1.0, 1.0, 1.0, 1.0, 1.0, 1.0, 1.0, 1.0, 1.0, 1.0, 1.0, 1.0, 1.0, 1.0, 1.0, 1.0, 1.0, 1.0, 1.0, 1.0, 1.0, 1.0, 1.0, 1.0, 1.0, 1.0, 1.0, 1.0, 1.0, 1.0, 1.0, 1.0, 1.0, 1.0, 1.0, 1.0, 1.0, 1.0, 1.0, 1.0, 1.0, 1.0, 1.0, 1.0, 1.0, 1.0, 1.0, 1.0, 1.0, 1.0, 1.0, 1.0, 1.0, 1.0, 1.0, 1.0, 1.0, 1.0, 1.0, 1.0, 1.0, 1.0, 1.0, 1.0, 1.0, 1.0, 1.0, 1.0, 1.0, 1.0, 1.0, 1.0, 1.0, 1.0, 1.0, 1.0, 1.0, 1.0, 1.0, 1.0, 1.0, 1.0, 1.0, 1.0, 1.0, 1.0, 1.0, 1.0, 1.0, 1.0, 1.0, 1.0, 1.0, 1.0, 1.0, 1.0, 1.0, 1.0, 1.0, 1.0, 1.0, 1.0, 1.0, 1.0, 1.0, 1.0, 1.0, 1.0, 1.0, 1.0, 1.0, 1.0, 1.0, 1.0, 1.0, 1.0, 1.0, 1.0, 1.0, 1.0, 1.0, 1.0, 1.0, 1.0, 1.0, 1.0, 1.0, 1.0, 1.0, 1.0, 1.0, 1.0, 1.0, 1.0, 1.0, 1.0, 1.0, 1.0, 1.0, 1.0, 1.0, 1.0, 1.0, 1.0, 1.0, 1.0, 1.0, 1.0, 1.0, 1.0, 1.0, 1.0, 1.0, 1.0, 1.0, 1.0, 1.0, 1.0, 1.0, 1.0, 1.0, 1.0, 1.0, 1.0, 1.0, 1.0, 1.0, 1.0, 1.0, 1.0, 1.0, 1.0, 1.0, 1.0, 1.0, 1.0, 1.0, 1.0, 1.0, 1.0, 1.0, 1.0, 1.0, 1.0, 1.0, 1.0, 1.0, 1.0, 1.0, 1.0, 1.0, 1.0, 1.0, 1.0, 1.0, 1.0, 1.0, 1.0, 1.0, 1.0, 1.0, 1.0, 1.0, 1.0, 1.0, 1.0, 1.0, 1.0, 1.0, 1.0, 1.0, 1.0, 1.0, 1.0, 1.0, 1.0, 1.0, 1.0, 1.0, 1.0, 1.0, 1.0, 1.0, 1.0, 1.0, 1.0, 1.0, 1.0, 1.0, 1.0, 1.0, 1.0, 1.0, 1.0, 1.0, 1.0, 1.0, 1.0, 1.0, 1.0, 1.0, 1.0, 1.0, 1.0, 1.0, 1.0, 1.0, 1.0, 1.0, 1.0, 1.0, 1.0, 1.0, 1.0, 1.0, 1.0, 1.0, 1.0, 1.0, 1.0, 1.0, 1.0, 1.0, 1.0, 1.0, 1.0, 1.0, 1.0, 1.0, 1.0, 1.0, 1.0, 1.0, 1.0, 1.0, 1.0, 1.0, 1.0, 1.0, 1.0, 1.0, 1.0, 1.0, 1.0, 1.0, 1.0, 1.0, 1.0, 1.0, 1.0, 1.0, 1.0, 1.0, 1.0, 1.0, 1.0, 1.0, 1.0, 1.0, 1.0, 1.0, 1.0, 1.0, 1.0, 1.0, 1.0, 1.0, 1.0, 1.0, 1.0, 1.0, 1.0, 1.0, 1.0, 1.0, 1.0, 1.0, 1.0, 1.0, 1.0, 1.0, 1.0, 1.0, 1.0, 1.0, 1.0, 1.0, 1.0, 1.0, 1.0, 1.0, 1.0, 1.0, 1.0, 1.0, 1.0, 1.0, 1.0, 1.0, 1.0, 1.0, 1.0, 1.0, 1.0, 1.0, 1.0, 1.0, 1.0, 1.0, 1.0, 1.0, 1.0, 1.0, 1.0, 1.0, 1.0, 1.0, 1.0, 1.0, 1.0, 1.0, 1.0, 1.0, 1.0, 1.0, 1.0, 1.0, 1.0, 1.0, 1.0, 1.0, 1.0, 1.0, 1.0, 1.0, 1.0, 1.0, 1.0, 1.0, 1.0, 1.0, 1.0, 1.0, 1.0, 1.0, 1.0, 1.0, 1.0, 1.0, 1.0, 1.0, 1.0, 1.0, 1.0, 1.0, 1.0, 1.0, 1.0, 1.0, 1.0, 1.0, 1.0, 1.0, 1.0, 1.0, 1.0, 1.0, 1.0, 1.0, 1.0, 1.0, 1.0, 1.0, 1.0, 1.0, 1.0, 1.0, 1.0, 1.0, 1.0, 1.0, 1.0, 1.0, 1.0, 1.0, 1.0, 1.0, 1.0, 1.0, 1.0, 1.0, 1.0, 1.0, 1.0, 1.0, 1.0, 1.0, 1.0, 1.0, 1.0, 1.0, 1.0, 1.0, 1.0, 1.0, 1.0, 1.0, 1.0, 1.0, 1.0, 1.0, 1.0, 1.0, 1.0, 1.0, 1.0, 1.0, 1.0, 1.0, 1.0, 1.0, 1.0, 1.0, 1.0, 1.0, 1.0, 1.0, 1.0, 1.0, 1.0, 1.0, 1.0, 1.0, 1.0, 1.0, 1.0, 1.0, 1.0, 1.0, 1.0, 1.0, 1.0, 1.0, 1.0, 1.0, 1.0, 1.0, 1.0, 1.0, 1.0, 1.0, 1.0, 1.0, 1.0, 1.0, 1.0, 1.0, 1.0, 1.0, 1.0, 1.0, 1.0, 1.0, 1.0, 1.0, 1.0, 1.0, 1.0, 1.0, 1.0, 1.0, 1.0, 1.0, 1.0, 1.0, 1.0, 1.0, 1.0, 1.0, 1.0, 1.0, 1.0, 1.0, 1.0, 1.0, 1.0, 1.0, 1.0, 1.0, 1.0, 1.0, 1.0, 1.0, 1.0, 1.0, 1.0, 1.0, 1.0, 1.0, 1.0, 1.0, 1.0, 1.0, 1.0, 1.0, 1.0, 1.0, 1.0, 1.0, 1.0, 1.0, 1.0, 1.0, 1.0, 1.0, 1.0, 1.0, 1.0, 1.0, 1.0, 1.0, 1.0, 1.0, 1.0, 1.0, 1.0, 1.0, 1.0, 1.0, 1.0, 1.0, 1.0, 1.0, 1.0, 1.0, 1.0, 1.0, 1.0, 1.0, 1.0, 1.0, 1.0, 1.0, 1.0, 1.0, 1.0, 1.0, 1.0, 1.0, 1.0, 1.0, 1.0, 1.0, 1.0, 1.0, 1.0, 1.0, 1.0, 1.0, 1.0, 1.0, 1.0, 1.0, 1.0, 1.0, 1.0, 1.0, 1.0, 1.0, 1.0, 1.0, 1.0, 1.0, 1.0, 1.0, 1.0, 1.0, 1.0, 1.0, 1.0, 1.0, 1.0, 1.0, 1.0, 1.0, 1.0, 1.0, 1.0, 1.0, 1.0, 1.0, 1.0, 1.0, 1.0, 1.0, 1.0, 1.0, 1.0, 1.0, 1.0, 1.0, 1.0, 1.0, 1.0, 1.0, 1.0, 1.0, 1.0, 1.0, 1.0, 1.0, 1.0, 1.0, 1.0, 1.0, 1.0, 1.0, 1.0, 1.0, 1.0, 1.0, 1.0, 1.0, 1.0, 1.0, 1.0, 1.0, 1.0, 1.0, 1.0, 1.0, 1.0, 1.0, 1.0, 1.0, 1.0, 1.0, 1.0, 1.0, 1.0, 1.0, 1.0, 1.0, 1.0, 1.0, 1.0, 1.0, 1.0, 1.0, 1.0, 1.0, 1.0, 1.0, 1.0, 1.0, 1.0, 1.0, 1.0, 1.0, 1.0, 1.0, 1.0, 1.0, 1.0, 1.0, 1.0, 1.0, 1.0, 1.0, 1.0, 1.0, 1.0, 1.0, 1.0, 1.0, 1.0, 1.0, 1.0, 1.0, 1.0, 1.0, 1.0, 1.0, 1.0, 1.0, 1.0, 1.0, 1.0, 1.0, 1.0, 1.0, 1.0, 1.0, 1.0, 1.0, 1.0, 1.0, 1.0, 1.0, 1.0, 1.0, 1.0, 1.0, 1.0, 1.0, 1.0, 1.0, 1.0, 1.0, 1.0, 1.0, 1.0, 1.0, 1.0, 1.0, 1.0, 1.0, 1.0, 1.0, 1.0, 1.0, 1.0, 1.0, 1.0, 1.0, 1.0, 1.0, 1.0, 1.0, 1.0, 1.0, 1.0, 1.0, 1.0, 1.0, 1.0, 1.0, 1.0, 1.0, 1.0, 1.0, 1.0, 1.0, 1.0, 1.0, 1.0, 1.0, 1.0, 1.0, 1.0, 1.0, 1.0, 1.0, 1.0, 1.0, 1.0, 1.0, 1.0, 1.0, 1.0, 1.0, 1.0, 1.0, 1.0, 1.0, 1.0, 1.0, 1.0, 1.0, 1.0, 1.0, 1.0, 1.0, 1.0, 1.0, 1.0, 1.0, 1.0, 1.0, 1.0, 1.0, 1.0, 1.0, 1.0, 1.0, 1.0, 1.0, 1.0, 1.0, 1.0, 1.0, 1.0, 1.0, 1.0, 1.0, 1.0, 1.0, 1.0, 1.0, 1.0, 1.0, 1.0, 1.0, 1.0, 1.0, 1.0, 1.0, 1.0, 1.0, 1.0, 1.0, 1.0, 1.0, 1.0, 1.0, 1.0, 1.0, 1.0, 1.0, 1.0, 1.0, 1.0, 1.0, 1.0, 1.0, 1.0, 1.0, 1.0, 1.0, 1.0, 1.0, 1.0, 1.0, 1.0, 1.0, 1.0, 1.0, 1.0, 1.0, 1.0, 1.0, 1.0, 1.0, 1.0, 1.0, 1.0, 1.0, 1.0, 1.0, 1.0, 1.0, 1.0, 1.0, 1.0, 1.0, 1.0, 1.0, 1.0, 1.0, 1.0, 1.0, 1.0, 1.0, 1.0, 1.0, 1.0, 1.0, 1.0, 1.0, 1.0, 1.0, 1.0, 1.0, 1.0, 1.0, 1.0, 1.0, 1.0, 1.0, 1.0, 1.0, 1.0, 1.0, 1.0, 1.0, 1.0, 1.0, 1.0, 1.0, 1.0, 1.0, 1.0, 1.0, 1.0, 1.0, 1.0, 1.0, 1.0, 1.0, 1.0, 1.0, 1.0, 1.0, 1.0, 1.0, 1.0, 1.0, 1.0, 1.0, 1.0, 1.0, 1.0, 1.0, 1.0, 1.0, 1.0, 1.0, 1.0, 1.0, 1.0, 1.0, 1.0, 1.0, 1.0, 1.0, 1.0, 1.0, 1.0, 1.0, 1.0, 1.0, 1.0, 1.0, 1.0, 1.0, 1.0, 1.0, 1.0, 1.0, 1.0, 1.0, 1.0, 1.0, 1.0, 1.0, 1.0, 1.0, 1.0, 1.0, 1.0, 1.0, 1.0, 1.0, 1.0, 1.0, 1.0, 1.0, 1.0, 1.0, 1.0, 1.0, 1.0, 1.0, 1.0, 1.0, 1.0, 1.0, 1.0, 1.0, 1.0, 1.0, 1.0, 1.0])
me_sm_flame.materials.append(mat_m_flame_inst)
me_sm_flame.use_remesh_fix_poles = True
me_sm_flame.use_remesh_preserve_attributes = False
me_sm_flame.update()
me_sm_flame.normals_split_custom_set([tuple(v) for v in zip(*[iter([0.1261, 0.7093, 0.6935, -0.1261, 0.7093, 0.6935, -0.1421, 0.7814, 0.6077, -0.1421, 0.7814, 0.6077, 0.1421, 0.7814, 0.6077, 0.1261, 0.7093, 0.6935, 0.1421, 0.7814, 0.6077, -0.1421, 0.7814, 0.6077, -0.1653, 0.8741, 0.4567, 0.362, 0.606, 0.7083, 0.1261, 0.7093, 0.6935, 0.1421, 0.7814, 0.6077, -0.1653, 0.8741, 0.4567, 0.1654, 0.8741, 0.4567, 0.1421, 0.7814, 0.6077, 0.1654, 0.8741, 0.4567, -0.1653, 0.8741, 0.4567, -0.1738, 0.9326, 0.3162, 0.1421, 0.7814, 0.6077, 0.4021, 0.6783, 0.615, 0.362, 0.606, 0.7083, 0.4021, 0.6783, 0.615, 0.1421, 0.7814, 0.6077, 0.1654, 0.8741, 0.4567, 0.527, 0.4326, 0.7315, 0.362, 0.606, 0.7083, 0.4021, 0.6783, 0.615, -0.1738, 0.9326, 0.3162, 0.1738, 0.9326, 0.3162, 0.1654, 0.8741, 0.4567, 0.1738, 0.9326, 0.3162, -0.1738, 0.9326, 0.3162, -0.1734, 0.9616, 0.2128, -0.1734, 0.9616, 0.2128, 0.1734, 0.9616, 0.2128, 0.1738, 0.9326, 0.3162, 0.1654, 0.8741, 0.4567, 0.4627, 0.7609, 0.4549, 0.4021, 0.6783, 0.615, 0.4627, 0.7609, 0.4549, 0.1654, 0.8741, 0.4567, 0.1738, 0.9326, 0.3162, 0.4021, 0.6783, 0.615, 0.6055, 0.4875, 0.6291, 0.527, 0.4326, 0.7315, 0.6055, 0.4875, 0.6291, 0.4021, 0.6783, 0.615, 0.4627, 0.7609, 0.4549, 0.6284, 0.2199, 0.7462, 0.527, 0.4326, 0.7315, 0.6055, 0.4875, 0.6291, 0.4894, 0.8129, 0.3157, 0.1738, 0.9326, 0.3162, 0.1734, 0.9616, 0.2128, 0.1738, 0.9326, 0.3162, 0.4894, 0.8129, 0.3157, 0.4627, 0.7609, 0.4549, 0.1734, 0.9616, 0.2128, 0.4966, 0.8434, 0.2049, 0.4894, 0.8129, 0.3157, 0.4627, 0.7609, 0.4549, 0.699, 0.5577, 0.4477, 0.6055, 0.4875, 0.6291, 0.699, 0.5577, 0.4477, 0.4627, 0.7609, 0.4549, 0.4894, 0.8129, 0.3157, 0.6055, 0.4875, 0.6291, 0.7285, 0.2585, 0.6345, 0.6284, 0.2199, 0.7462, 0.7285, 0.2585, 0.6345, 0.6055, 0.4875, 0.6291, 0.699, 0.5577, 0.4477, 0.654, 1.708e-05, 0.7565, 0.6284, 0.2199, 0.7462, 0.7285, 0.2585, 0.6345, 0.7401, 0.5984, 0.307, 0.4894, 0.8129, 0.3157, 0.4966, 0.8434, 0.2049, 0.4894, 0.8129, 0.3157, 0.7401, 0.5984, 0.307, 0.699, 0.5577, 0.4477, 0.4966, 0.8434, 0.2049, 0.757, 0.6229, 0.1971, 0.7401, 0.5984, 0.307, 0.699, 0.5577, 0.4477, 0.8493, 0.291, 0.4404, 0.7285, 0.2585, 0.6345, 0.8493, 0.291, 0.4404, 0.699, 0.5577, 0.4477, 0.7401, 0.5984, 0.307, 0.7285, 0.2585, 0.6345, 0.7708, -5.296e-05, 0.637, 0.654, 1.708e-05, 0.7565, 0.7708, -5.296e-05, 0.637, 0.7285, 0.2585, 0.6345, 0.8493, 0.291, 0.4404, 0.6236, -0.221, 0.7499, 0.654, 1.708e-05, 0.7565, 0.7708, -5.296e-05, 0.637, 0.898, 0.3151, 0.3072, 0.7401, 0.5984, 0.307, 0.757, 0.6229, 0.1971, 0.7401, 0.5984, 0.307, 0.898, 0.3151, 0.3072, 0.8493, 0.291, 0.4404, 0.757, 0.6229, 0.1971, 0.9227, 0.3312, 0.1972, 0.898, 0.3151, 0.3072, 0.8493, 0.291, 0.4404, 0.8975, -5.508e-06, 0.441, 0.7708, -5.296e-05, 0.637, 0.8975, -5.508e-06, 0.441, 0.8493, 0.291, 0.4404, 0.898, 0.3151, 0.3072, 0.7708, -5.296e-05, 0.637, 0.7321, -0.2598, 0.6297, 0.6236, -0.221, 0.7499, 0.7321, -0.2598, 0.6297, 0.7708, -5.296e-05, 0.637, 0.8975, -5.508e-06, 0.441, 0.527, -0.4326, 0.7315, 0.6236, -0.221, 0.7499, 0.7321, -0.2598, 0.6297, 0.954, 1.581e-06, 0.2997, 0.898, 0.3151, 0.3072, 0.9227, 0.3312, 0.1972, 0.898, 0.3151, 0.3072, 0.954, 1.581e-06, 0.2997, 0.8975, -5.508e-06, 0.441, 0.9227, 0.3312, 0.1972, 0.9806, 4.323e-06, 0.1961, 0.954, 1.581e-06, 0.2997, 0.8975, -5.508e-06, 0.441, 0.8493, -0.291, 0.4404, 0.7321, -0.2598, 0.6297, 0.8493, -0.291, 0.4404, 0.8975, -5.508e-06, 0.441, 0.954, 1.581e-06, 0.2997, 0.7321, -0.2598, 0.6297, 0.6061, -0.4959, 0.6219, 0.527, -0.4326, 0.7315, 0.6061, -0.4959, 0.6219, 0.7321, -0.2598, 0.6297, 0.8493, -0.291, 0.4404, 0.3552, -0.6077, 0.7103, 0.527, -0.4326, 0.7315, 0.6061, -0.4959, 0.6219, 0.898, -0.3151, 0.3072, 0.954, 1.581e-06, 0.2997, 0.9806, 4.323e-06, 0.1961, 0.954, 1.581e-06, 0.2997, 0.898, -0.3151, 0.3072, 0.8493, -0.291, 0.4404, 0.9806, 4.323e-06, 0.1961, 0.9227, -0.3312, 0.1972, 0.898, -0.3151, 0.3072, 0.8493, -0.291, 0.4404, 0.6989, -0.5577, 0.4477, 0.6061, -0.4959, 0.6219, 0.6989, -0.5577, 0.4477, 0.8493, -0.291, 0.4404, 0.898, -0.3151, 0.3072, 0.6061, -0.4959, 0.6219, 0.4022, -0.6782, 0.6151, 0.3552, -0.6077, 0.7103, 0.4022, -0.6782, 0.6151, 0.6061, -0.4959, 0.6219, 0.6989, -0.5577, 0.4477, 0.1261, -0.7093, 0.6935, 0.3552, -0.6077, 0.7103, 0.4022, -0.6782, 0.6151, 0.74, -0.5984, 0.307, 0.898, -0.3151, 0.3072, 0.9227, -0.3312, 0.1972, 0.898, -0.3151, 0.3072, 0.74, -0.5984, 0.307, 0.6989, -0.5577, 0.4477, 0.9227, -0.3312, 0.1972, 0.7558, -0.622, 0.2047, 0.74, -0.5984, 0.307, 0.6989, -0.5577, 0.4477, 0.4627, -0.7609, 0.4549, 0.4022, -0.6782, 0.6151, 0.4627, -0.7609, 0.4549, 0.6989, -0.5577, 0.4477, 0.74, -0.5984, 0.307, 0.4022, -0.6782, 0.6151, 0.1421, -0.7814, 0.6077, 0.1261, -0.7093, 0.6935, 0.1421, -0.7814, 0.6077, 0.4022, -0.6782, 0.6151, 0.4627, -0.7609, 0.4549, -0.1261, -0.7093, 0.6936, 0.1261, -0.7093, 0.6935, 0.1421, -0.7814, 0.6077, 0.1421, -0.7814, 0.6077, -0.1421, -0.7814, 0.6077, -0.1261, -0.7093, 0.6936, 0.4894, -0.8129, 0.3157, 0.74, -0.5984, 0.307, 0.7558, -0.622, 0.2047, 0.74, -0.5984, 0.307, 0.4894, -0.8129, 0.3157, 0.4627, -0.7609, 0.4549, 0.7558, -0.622, 0.2047, 0.4966, -0.8434, 0.205, 0.4894, -0.8129, 0.3157, 0.4627, -0.7609, 0.4549, 0.1653, -0.8741, 0.4567, 0.1421, -0.7814, 0.6077, -0.1421, -0.7814, 0.6077, 0.1421, -0.7814, 0.6077, 0.1653, -0.8741, 0.4567, 0.1653, -0.8741, 0.4567, 0.4627, -0.7609, 0.4549, 0.4894, -0.8129, 0.3157, 0.1653, -0.8741, 0.4567, -0.1654, -0.8741, 0.4567, -0.1421, -0.7814, 0.6077, 0.1738, -0.9326, 0.3162, 0.4894, -0.8129, 0.3157, 0.4966, -0.8434, 0.205, 0.4894, -0.8129, 0.3157, 0.1738, -0.9326, 0.3162, 0.1653, -0.8741, 0.4567, -0.1654, -0.8741, 0.4567, 0.1653, -0.8741, 0.4567, 0.1738, -0.9326, 0.3162, 0.4966, -0.8434, 0.205, 0.1734, -0.9616, 0.2128, 0.1738, -0.9326, 0.3162, 0.1738, -0.9326, 0.3162, -0.1738, -0.9326, 0.3162, -0.1654, -0.8741, 0.4567, -0.1738, -0.9326, 0.3162, 0.1738, -0.9326, 0.3162, 0.1734, -0.9616, 0.2128, 0.1734, -0.9616, 0.2128, -0.1734, -0.9616, 0.2128, -0.1738, -0.9326, 0.3162, -0.4966, 0.8434, 0.205, -0.1734, 0.9616, 0.2128, -0.1738, 0.9326, 0.3162, -0.1738, 0.9326, 0.3162, -0.4894, 0.8129, 0.3157, -0.4966, 0.8434, 0.205, -0.4894, 0.8129, 0.3157, -0.1738, 0.9326, 0.3162, -0.1653, 0.8741, 0.4567, -0.7558, 0.622, 0.2047, -0.4966, 0.8434, 0.205, -0.4894, 0.8129, 0.3157, -0.1653, 0.8741, 0.4567, -0.4627, 0.7609, 0.4549, -0.4894, 0.8129, 0.3157, -0.4627, 0.7609, 0.4549, -0.1653, 0.8741, 0.4567, -0.1421, 0.7814, 0.6077, -0.4894, 0.8129, 0.3157, -0.7401, 0.5983, 0.307, -0.7558, 0.622, 0.2047, -0.7401, 0.5983, 0.307, -0.4894, 0.8129, 0.3157, -0.4627, 0.7609, 0.4549, -0.9227, 0.3312, 0.1972, -0.7558, 0.622, 0.2047, -0.7401, 0.5983, 0.307, -0.1421, 0.7814, 0.6077, -0.4022, 0.6782, 0.6151, -0.4627, 0.7609, 0.4549, -0.4022, 0.6782, 0.6151, -0.1421, 0.7814, 0.6077, -0.1261, 0.7093, 0.6935, -0.1261, 0.7093, 0.6935, -0.3552, 0.6077, 0.7103, -0.4022, 0.6782, 0.6151, -0.4627, 0.7609, 0.4549, -0.699, 0.5577, 0.4477, -0.7401, 0.5983, 0.307, -0.699, 0.5577, 0.4477, -0.4627, 0.7609, 0.4549, -0.4022, 0.6782, 0.6151, -0.7401, 0.5983, 0.307, -0.898, 0.3151, 0.3072, -0.9227, 0.3312, 0.1972, -0.898, 0.3151, 0.3072, -0.7401, 0.5983, 0.307, -0.699, 0.5577, 0.4477, -0.9806, -4.375e-06, 0.1961, -0.9227, 0.3312, 0.1972, -0.898, 0.3151, 0.3072, -0.6061, 0.4959, 0.6219, -0.4022, 0.6782, 0.6151, -0.3552, 0.6077, 0.7103, -0.4022, 0.6782, 0.6151, -0.6061, 0.4959, 0.6219, -0.699, 0.5577, 0.4477, -0.3552, 0.6077, 0.7103, -0.527, 0.4326, 0.7315, -0.6061, 0.4959, 0.6219, -0.699, 0.5577, 0.4477, -0.8493, 0.291, 0.4404, -0.898, 0.3151, 0.3072, -0.8493, 0.291, 0.4404, -0.699, 0.5577, 0.4477, -0.6061, 0.4959, 0.6219, -0.898, 0.3151, 0.3072, -0.954, -1.5e-06, 0.2997, -0.9806, -4.375e-06, 0.1961, -0.954, -1.5e-06, 0.2997, -0.898, 0.3151, 0.3072, -0.8493, 0.291, 0.4404, -0.9227, -0.3312, 0.1972, -0.9806, -4.375e-06, 0.1961, -0.954, -1.5e-06, 0.2997, -0.7321, 0.2598, 0.6297, -0.6061, 0.4959, 0.6219, -0.527, 0.4326, 0.7315, -0.6061, 0.4959, 0.6219, -0.7321, 0.2598, 0.6297, -0.8493, 0.291, 0.4404, -0.527, 0.4326, 0.7315, -0.6236, 0.221, 0.7499, -0.7321, 0.2598, 0.6297, -0.8493, 0.291, 0.4404, -0.8976, 5.158e-06, 0.4408, -0.954, -1.5e-06, 0.2997, -0.8976, 5.158e-06, 0.4408, -0.8493, 0.291, 0.4404, -0.7321, 0.2598, 0.6297, -0.954, -1.5e-06, 0.2997, -0.898, -0.3151, 0.3072, -0.9227, -0.3312, 0.1972, -0.898, -0.3151, 0.3072, -0.954, -1.5e-06, 0.2997, -0.8976, 5.158e-06, 0.4408, -0.757, -0.6229, 0.1971, -0.9227, -0.3312, 0.1972, -0.898, -0.3151, 0.3072, -0.7708, 2.727e-05, 0.6371, -0.7321, 0.2598, 0.6297, -0.6236, 0.221, 0.7499, -0.7321, 0.2598, 0.6297, -0.7708, 2.727e-05, 0.6371, -0.8976, 5.158e-06, 0.4408, -0.6236, 0.221, 0.7499, -0.654, -1.811e-05, 0.7565, -0.7708, 2.727e-05, 0.6371, -0.8976, 5.158e-06, 0.4408, -0.8493, -0.291, 0.4404, -0.898, -0.3151, 0.3072, -0.8493, -0.291, 0.4404, -0.8976, 5.158e-06, 0.4408, -0.7708, 2.727e-05, 0.6371, -0.898, -0.3151, 0.3072, -0.7401, -0.5983, 0.307, -0.757, -0.6229, 0.1971, -0.7401, -0.5983, 0.307, -0.898, -0.3151, 0.3072, -0.8493, -0.291, 0.4404, -0.4967, -0.8434, 0.2049, -0.757, -0.6229, 0.1971, -0.7401, -0.5983, 0.307, -0.7285, -0.2585, 0.6345, -0.7708, 2.727e-05, 0.6371, -0.654, -1.811e-05, 0.7565, -0.7708, 2.727e-05, 0.6371, -0.7285, -0.2585, 0.6345, -0.8493, -0.291, 0.4404, -0.654, -1.811e-05, 0.7565, -0.6284, -0.2199, 0.7462, -0.7285, -0.2585, 0.6345, -0.8493, -0.291, 0.4404, -0.699, -0.5577, 0.4477, -0.7401, -0.5983, 0.307, -0.699, -0.5577, 0.4477, -0.8493, -0.291, 0.4404, -0.7285, -0.2585, 0.6345, -0.7401, -0.5983, 0.307, -0.4894, -0.8129, 0.3157, -0.4967, -0.8434, 0.2049, -0.4894, -0.8129, 0.3157, -0.7401, -0.5983, 0.307, -0.699, -0.5577, 0.4477, -0.1734, -0.9616, 0.2128, -0.4967, -0.8434, 0.2049, -0.4894, -0.8129, 0.3157, -0.4894, -0.8129, 0.3157, -0.1738, -0.9326, 0.3162, -0.1734, -0.9616, 0.2128, -0.6055, -0.4876, 0.629, -0.7285, -0.2585, 0.6345, -0.6284, -0.2199, 0.7462, -0.7285, -0.2585, 0.6345, -0.6055, -0.4876, 0.629, -0.699, -0.5577, 0.4477, -0.6284, -0.2199, 0.7462, -0.527, -0.4326, 0.7315, -0.6055, -0.4876, 0.629, -0.699, -0.5577, 0.4477, -0.4627, -0.7609, 0.4549, -0.4894, -0.8129, 0.3157, -0.1738, -0.9326, 0.3162, -0.4894, -0.8129, 0.3157, -0.4627, -0.7609, 0.4549, -0.4627, -0.7609, 0.4549, -0.699, -0.5577, 0.4477, -0.6055, -0.4876, 0.629, -0.4627, -0.7609, 0.4549, -0.1654, -0.8741, 0.4567, -0.1738, -0.9326, 0.3162, -0.4022, -0.6782, 0.6151, -0.6055, -0.4876, 0.629, -0.527, -0.4326, 0.7315, -0.6055, -0.4876, 0.629, -0.4022, -0.6782, 0.6151, -0.4627, -0.7609, 0.4549, -0.1654, -0.8741, 0.4567, -0.4627, -0.7609, 0.4549, -0.4022, -0.6782, 0.6151, -0.527, -0.4326, 0.7315, -0.362, -0.606, 0.7083, -0.4022, -0.6782, 0.6151, -0.4022, -0.6782, 0.6151, -0.1421, -0.7814, 0.6077, -0.1654, -0.8741, 0.4567, -0.1421, -0.7814, 0.6077, -0.4022, -0.6782, 0.6151, -0.362, -0.606, 0.7083, -0.362, -0.606, 0.7083, -0.1261, -0.7093, 0.6936, -0.1421, -0.7814, 0.6077, 0.4173, 0.7165, 0.559, 0.1495, 0.8263, 0.543, 0.1572, 0.8721, 0.4635, 0.1572, 0.8721, 0.4635, 0.4498, 0.7574, 0.4733, 0.4173, 0.7165, 0.559, 0.4498, 0.7574, 0.4733, 0.1572, 0.8721, 0.4635, 0.173, 0.9279, 0.3303, 0.6304, 0.5123, 0.5832, 0.4173, 0.7165, 0.559, 0.4498, 0.7574, 0.4733, 0.173, 0.9279, 0.3303, 0.4869, 0.8088, 0.3298, 0.4498, 0.7574, 0.4733, 0.4869, 0.8088, 0.3298, 0.173, 0.9279, 0.3303, 0.1731, 0.9599, 0.2203, 0.4498, 0.7574, 0.4733, 0.6795, 0.5531, 0.482, 0.6304, 0.5123, 0.5832, 0.6795, 0.5531, 0.482, 0.4498, 0.7574, 0.4733, 0.4869, 0.8088, 0.3298, 0.7484, 0.2679, 0.6067, 0.6304, 0.5123, 0.5832, 0.6795, 0.5531, 0.482, 0.1731, 0.9599, 0.2203, 0.5042, 0.835, 0.2204, 0.4869, 0.8088, 0.3298, 0.5042, 0.835, 0.2204, 0.1731, 0.9599, 0.2203, 0.173, 0.9747, 0.1415, 0.173, 0.9747, 0.1415, 0.5046, 0.8516, 0.1419, 0.5042, 0.835, 0.2204, 0.4869, 0.8088, 0.3298, 0.7398, 0.5904, 0.3227, 0.6795, 0.5531, 0.482, 0.7398, 0.5904, 0.3227, 0.4869, 0.8088, 0.3298, 0.5042, 0.835, 0.2204, 0.6795, 0.5531, 0.482, 0.8214, 0.2922, 0.4897, 0.7484, 0.2679, 0.6067, 0.8214, 0.2922, 0.4897, 0.6795, 0.5531, 0.482, 0.7398, 0.5904, 0.3227, 0.7885, -2.043e-05, 0.615, 0.7484, 0.2679, 0.6067, 0.8214, 0.2922, 0.4897, 0.7616, 0.6124, 0.212, 0.5042, 0.835, 0.2204, 0.5046, 0.8516, 0.1419, 0.5042, 0.835, 0.2204, 0.7616, 0.6124, 0.212, 0.7398, 0.5904, 0.3227, 0.5046, 0.8516, 0.1419, 0.7645, 0.6305, 0.134, 0.7616, 0.6124, 0.212, 0.7398, 0.5904, 0.3227, 0.8958, 0.3143, 0.3143, 0.8214, 0.2922, 0.4897, 0.8958, 0.3143, 0.3143, 0.7398, 0.5904, 0.3227, 0.7616, 0.6124, 0.212, 0.8214, 0.2922, 0.4897, 0.8678, -4.839e-06, 0.497, 0.7885, -2.043e-05, 0.615, 0.8678, -4.839e-06, 0.497, 0.8214, 0.2922, 0.4897, 0.8958, 0.3143, 0.3143, 0.7485, -0.2679, 0.6067, 0.7885, -2.043e-05, 0.615, 0.8678, -4.839e-06, 0.497, 0.9221, 0.3231, 0.2128, 0.7616, 0.6124, 0.212, 0.7645, 0.6305, 0.134, 0.7616, 0.6124, 0.212, 0.9221, 0.3231, 0.2128, 0.8958, 0.3143, 0.3143, 0.7645, 0.6305, 0.134, 0.9346, 0.3298, 0.1335, 0.9221, 0.3231, 0.2128, 0.8958, 0.3143, 0.3143, 0.9486, -3.507e-06, 0.3166, 0.8678, -4.839e-06, 0.497, 0.9486, -3.507e-06, 0.3166, 0.8958, 0.3143, 0.3143, 0.9221, 0.3231, 0.2128, 0.8678, -4.839e-06, 0.497, 0.8215, -0.2922, 0.4897, 0.7485, -0.2679, 0.6067, 0.8215, -0.2922, 0.4897, 0.8678, -4.839e-06, 0.497, 0.9486, -3.507e-06, 0.3166, 0.6225, -0.5123, 0.5916, 0.7485, -0.2679, 0.6067, 0.8215, -0.2922, 0.4897, 0.9771, 2.746e-06, 0.2127, 0.9221, 0.3231, 0.2128, 0.9346, 0.3298, 0.1335, 0.9221, 0.3231, 0.2128, 0.9771, 2.746e-06, 0.2127, 0.9486, -3.507e-06, 0.3166, 0.9346, 0.3298, 0.1335, 0.991, -1.251e-06, 0.1337, 0.9771, 2.746e-06, 0.2127, 0.9486, -3.507e-06, 0.3166, 0.8958, -0.3143, 0.3143, 0.8215, -0.2922, 0.4897, 0.8958, -0.3143, 0.3143, 0.9486, -3.507e-06, 0.3166, 0.9771, 2.746e-06, 0.2127, 0.8215, -0.2922, 0.4897, 0.6837, -0.5502, 0.4794, 0.6225, -0.5123, 0.5916, 0.6837, -0.5502, 0.4794, 0.8215, -0.2922, 0.4897, 0.8958, -0.3143, 0.3143, 0.418, -0.7094, 0.5675, 0.6225, -0.5123, 0.5916, 0.6837, -0.5502, 0.4794, 0.9221, -0.3231, 0.2128, 0.9771, 2.746e-06, 0.2127, 0.991, -1.251e-06, 0.1337, 0.9771, 2.746e-06, 0.2127, 0.9221, -0.3231, 0.2128, 0.8958, -0.3143, 0.3143, 0.991, -1.251e-06, 0.1337, 0.9346, -0.3298, 0.1335, 0.9221, -0.3231, 0.2128, 0.8958, -0.3143, 0.3143, 0.7398, -0.5904, 0.3227, 0.6837, -0.5502, 0.4794, 0.7398, -0.5904, 0.3227, 0.8958, -0.3143, 0.3143, 0.9221, -0.3231, 0.2128, 0.6837, -0.5502, 0.4794, 0.4576, -0.7575, 0.4656, 0.418, -0.7094, 0.5675, 0.4576, -0.7575, 0.4656, 0.6837, -0.5502, 0.4794, 0.7398, -0.5904, 0.3227, 0.1499, -0.8202, 0.5521, 0.418, -0.7094, 0.5675, 0.4576, -0.7575, 0.4656, 0.7616, -0.6124, 0.212, 0.9221, -0.3231, 0.2128, 0.9346, -0.3298, 0.1335, 0.9221, -0.3231, 0.2128, 0.7616, -0.6124, 0.212, 0.7398, -0.5904, 0.3227, 0.9346, -0.3298, 0.1335, 0.7637, -0.6298, 0.1417, 0.7616, -0.6124, 0.212, 0.7398, -0.5904, 0.3227, 0.4869, -0.8088, 0.3298, 0.4576, -0.7575, 0.4656, 0.4869, -0.8088, 0.3298, 0.7398, -0.5904, 0.3227, 0.7616, -0.6124, 0.212, 0.4576, -0.7575, 0.4656, 0.1571, -0.872, 0.4635, 0.1499, -0.8202, 0.5521, 0.1571, -0.872, 0.4635, 0.4576, -0.7575, 0.4656, 0.4869, -0.8088, 0.3298, -0.1495, -0.8263, 0.543, 0.1499, -0.8202, 0.5521, 0.1571, -0.872, 0.4635, 0.5043, -0.835, 0.2203, 0.7616, -0.6124, 0.212, 0.7637, -0.6298, 0.1417, 0.7616, -0.6124, 0.212, 0.5043, -0.835, 0.2203, 0.4869, -0.8088, 0.3298, 0.7637, -0.6298, 0.1417, 0.5046, -0.8516, 0.1421, 0.5043, -0.835, 0.2203, 0.4869, -0.8088, 0.3298, 0.173, -0.9279, 0.3303, 0.1571, -0.872, 0.4635, 0.173, -0.9279, 0.3303, 0.4869, -0.8088, 0.3298, 0.5043, -0.835, 0.2203, 0.1571, -0.872, 0.4635, -0.1572, -0.8721, 0.4635, -0.1495, -0.8263, 0.543, -0.1572, -0.8721, 0.4635, 0.1571, -0.872, 0.4635, 0.173, -0.9279, 0.3303, -0.4173, -0.7165, 0.559, -0.1495, -0.8263, 0.543, -0.1572, -0.8721, 0.4635, 0.1731, -0.9599, 0.2203, 0.5043, -0.835, 0.2203, 0.5046, -0.8516, 0.1421, 0.5043, -0.835, 0.2203, 0.1731, -0.9599, 0.2203, 0.173, -0.9279, 0.3303, 0.5046, -0.8516, 0.1421, 0.1729, -0.9747, 0.1415, 0.1731, -0.9599, 0.2203, 0.173, -0.9279, 0.3303, -0.1729, -0.9279, 0.3303, -0.1572, -0.8721, 0.4635, -0.1729, -0.9279, 0.3303, 0.173, -0.9279, 0.3303, 0.1731, -0.9599, 0.2203, -0.1572, -0.8721, 0.4635, -0.4497, -0.7574, 0.4734, -0.4173, -0.7165, 0.559, -0.4497, -0.7574, 0.4734, -0.1572, -0.8721, 0.4635, -0.1729, -0.9279, 0.3303, -0.6304, -0.5123, 0.5832, -0.4173, -0.7165, 0.559, -0.4497, -0.7574, 0.4734, -0.1731, -0.9599, 0.2203, 0.1731, -0.9599, 0.2203, 0.1729, -0.9747, 0.1415, 0.1731, -0.9599, 0.2203, -0.1731, -0.9599, 0.2203, -0.1729, -0.9279, 0.3303, 0.1729, -0.9747, 0.1415, -0.173, -0.9747, 0.1415, -0.1731, -0.9599, 0.2203, -0.1729, -0.9279, 0.3303, -0.4869, -0.8088, 0.3298, -0.4497, -0.7574, 0.4734, -0.4869, -0.8088, 0.3298, -0.1729, -0.9279, 0.3303, -0.1731, -0.9599, 0.2203, -0.4497, -0.7574, 0.4734, -0.6795, -0.5531, 0.482, -0.6304, -0.5123, 0.5832, -0.6795, -0.5531, 0.482, -0.4497, -0.7574, 0.4734, -0.4869, -0.8088, 0.3298, -0.7485, -0.2679, 0.6067, -0.6304, -0.5123, 0.5832, -0.6795, -0.5531, 0.482, -0.5043, -0.8349, 0.2204, -0.1731, -0.9599, 0.2203, -0.173, -0.9747, 0.1415, -0.1731, -0.9599, 0.2203, -0.5043, -0.8349, 0.2204, -0.4869, -0.8088, 0.3298, -0.173, -0.9747, 0.1415, -0.5047, -0.8516, 0.1418, -0.5043, -0.8349, 0.2204, -0.4869, -0.8088, 0.3298, -0.7398, -0.5904, 0.3227, -0.6795, -0.5531, 0.482, -0.7398, -0.5904, 0.3227, -0.4869, -0.8088, 0.3298, -0.5043, -0.8349, 0.2204, -0.6795, -0.5531, 0.482, -0.8215, -0.2922, 0.4897, -0.7485, -0.2679, 0.6067, -0.8215, -0.2922, 0.4897, -0.6795, -0.5531, 0.482, -0.7398, -0.5904, 0.3227, -0.7885, 2.075e-05, 0.615, -0.7485, -0.2679, 0.6067, -0.8215, -0.2922, 0.4897, -0.7616, -0.6124, 0.212, -0.5043, -0.8349, 0.2204, -0.5047, -0.8516, 0.1418, -0.5043, -0.8349, 0.2204, -0.7616, -0.6124, 0.212, -0.7398, -0.5904, 0.3227, -0.5047, -0.8516, 0.1418, -0.7645, -0.6305, 0.134, -0.7616, -0.6124, 0.212, -0.7398, -0.5904, 0.3227, -0.8958, -0.3143, 0.3143, -0.8215, -0.2922, 0.4897, -0.8958, -0.3143, 0.3143, -0.7398, -0.5904, 0.3227, -0.7616, -0.6124, 0.212, -0.8215, -0.2922, 0.4897, -0.8678, 4.326e-06, 0.497, -0.7885, 2.075e-05, 0.615, -0.8678, 4.326e-06, 0.497, -0.8215, -0.2922, 0.4897, -0.8958, -0.3143, 0.3143, -0.7485, 0.2679, 0.6067, -0.7885, 2.075e-05, 0.615, -0.8678, 4.326e-06, 0.497, -0.9221, -0.3231, 0.2128, -0.7616, -0.6124, 0.212, -0.7645, -0.6305, 0.134, -0.7616, -0.6124, 0.212, -0.9221, -0.3231, 0.2128, -0.8958, -0.3143, 0.3143, -0.7645, -0.6305, 0.134, -0.9346, -0.3298, 0.1335, -0.9221, -0.3231, 0.2128, -0.8958, -0.3143, 0.3143, -0.9486, 3.456e-06, 0.3166, -0.8678, 4.326e-06, 0.497, -0.9486, 3.456e-06, 0.3166, -0.8958, -0.3143, 0.3143, -0.9221, -0.3231, 0.2128, -0.8678, 4.326e-06, 0.497, -0.8215, 0.2922, 0.4897, -0.7485, 0.2679, 0.6067, -0.8215, 0.2922, 0.4897, -0.8678, 4.326e-06, 0.497, -0.9486, 3.456e-06, 0.3166, -0.6225, 0.5123, 0.5916, -0.7485, 0.2679, 0.6067, -0.8215, 0.2922, 0.4897, -0.9771, -2.617e-06, 0.2127, -0.9221, -0.3231, 0.2128, -0.9346, -0.3298, 0.1335, -0.9221, -0.3231, 0.2128, -0.9771, -2.617e-06, 0.2127, -0.9486, 3.456e-06, 0.3166, -0.9346, -0.3298, 0.1335, -0.9911, -6.029e-05, 0.1335, -0.9771, -2.617e-06, 0.2127, -0.9486, 3.456e-06, 0.3166, -0.8958, 0.3143, 0.3143, -0.8215, 0.2922, 0.4897, -0.8958, 0.3143, 0.3143, -0.9486, 3.456e-06, 0.3166, -0.9771, -2.617e-06, 0.2127, -0.8215, 0.2922, 0.4897, -0.6837, 0.5501, 0.4794, -0.6225, 0.5123, 0.5916, -0.6837, 0.5501, 0.4794, -0.8215, 0.2922, 0.4897, -0.8958, 0.3143, 0.3143, -0.4179, 0.7094, 0.5675, -0.6225, 0.5123, 0.5916, -0.6837, 0.5501, 0.4794, -0.9221, 0.3231, 0.2128, -0.9771, -2.617e-06, 0.2127, -0.9911, -6.029e-05, 0.1335, -0.9771, -2.617e-06, 0.2127, -0.9221, 0.3231, 0.2128, -0.8958, 0.3143, 0.3143, -0.9911, -6.029e-05, 0.1335, -0.9345, 0.3298, 0.1335, -0.9221, 0.3231, 0.2128, -0.8958, 0.3143, 0.3143, -0.7398, 0.5904, 0.3227, -0.6837, 0.5501, 0.4794, -0.7398, 0.5904, 0.3227, -0.8958, 0.3143, 0.3143, -0.9221, 0.3231, 0.2128, -0.6837, 0.5501, 0.4794, -0.4576, 0.7575, 0.4656, -0.4179, 0.7094, 0.5675, -0.4576, 0.7575, 0.4656, -0.6837, 0.5501, 0.4794, -0.7398, 0.5904, 0.3227, -0.1499, 0.8202, 0.5521, -0.4179, 0.7094, 0.5675, -0.4576, 0.7575, 0.4656, -0.7616, 0.6124, 0.212, -0.9221, 0.3231, 0.2128, -0.9345, 0.3298, 0.1335, -0.9221, 0.3231, 0.2128, -0.7616, 0.6124, 0.212, -0.7398, 0.5904, 0.3227, -0.9345, 0.3298, 0.1335, -0.7637, 0.6298, 0.1417, -0.7616, 0.6124, 0.212, -0.7398, 0.5904, 0.3227, -0.4869, 0.8088, 0.3298, -0.4576, 0.7575, 0.4656, -0.4869, 0.8088, 0.3298, -0.7398, 0.5904, 0.3227, -0.7616, 0.6124, 0.212, -0.4576, 0.7575, 0.4656, -0.1571, 0.872, 0.4635, -0.1499, 0.8202, 0.5521, -0.1571, 0.872, 0.4635, -0.4576, 0.7575, 0.4656, -0.4869, 0.8088, 0.3298, 0.1495, 0.8263, 0.543, -0.1499, 0.8202, 0.5521, -0.1571, 0.872, 0.4635, -0.1571, 0.872, 0.4635, 0.1572, 0.8721, 0.4635, 0.1495, 0.8263, 0.543, -0.5042, 0.835, 0.2205, -0.7616, 0.6124, 0.212, -0.7637, 0.6298, 0.1417, -0.7616, 0.6124, 0.212, -0.5042, 0.835, 0.2205, -0.4869, 0.8088, 0.3298, -0.7637, 0.6298, 0.1417, -0.5046, 0.8516, 0.142, -0.5042, 0.835, 0.2205, -0.4869, 0.8088, 0.3298, -0.173, 0.9279, 0.3303, -0.1571, 0.872, 0.4635, 0.1572, 0.8721, 0.4635, -0.1571, 0.872, 0.4635, -0.173, 0.9279, 0.3303, -0.173, 0.9279, 0.3303, -0.4869, 0.8088, 0.3298, -0.5042, 0.835, 0.2205, -0.173, 0.9279, 0.3303, 0.173, 0.9279, 0.3303, 0.1572, 0.8721, 0.4635, -0.1731, 0.9599, 0.2203, -0.5042, 0.835, 0.2205, -0.5046, 0.8516, 0.142, -0.5042, 0.835, 0.2205, -0.1731, 0.9599, 0.2203, -0.173, 0.9279, 0.3303, 0.173, 0.9279, 0.3303, -0.173, 0.9279, 0.3303, -0.1731, 0.9599, 0.2203, -0.5046, 0.8516, 0.142, -0.1729, 0.9747, 0.1415, -0.1731, 0.9599, 0.2203, -0.1731, 0.9599, 0.2203, 0.1731, 0.9599, 0.2203, 0.173, 0.9279, 0.3303, 0.1731, 0.9599, 0.2203, -0.1731, 0.9599, 0.2203, -0.1729, 0.9747, 0.1415, -0.1729, 0.9747, 0.1415, 0.173, 0.9747, 0.1415, 0.1731, 0.9599, 0.2203])] * 3)])

# ---- objects
ob_sm_flame = bpy.data.objects.new('SM_Flame', me_sm_flame)

# ---- transforms, parenting, visibility, modifiers, constraints
ob_sm_flame.location = (0.0, 0.0, -1.192e-07)
ob_sm_flame.scale = (0.01, 0.01, 0.01)
ob_sm_flame.color = (0.8, 0.8, 0.8, 1.0)

# ---- collection membership
col_collection.objects.link(ob_sm_flame)

# ---- scene / render settings (as saved in the file)
scene.frame_start = 1; scene.frame_end = 250; scene.frame_set(1)
scene.render.engine = 'BLENDER_EEVEE_NEXT'
scene.render.fps = 25
scene.cycles.use_denoising = False
scene.cycles.samples = 128
scene.cycles.sampling_pattern = 'TABULATED_SOBOL'
scene.cycles.use_adaptive_sampling = False
scene.cycles.use_light_tree = False
scene.view_settings.view_transform = 'Filmic'
bpy.context.view_layer.update()

# ---- added for rendering (the .blend has no active camera and no usable light): camera, sun
cam_auto = bpy.data.cameras.new('AutoCamera')
cam_auto.lens = 50.0
cam_auto.sensor_width = 36.0
cam_auto.clip_end = 1000.0
ob_auto_camera = bpy.data.objects.new('AutoCamera', cam_auto)
scene.collection.objects.link(ob_auto_camera)
ob_auto_camera.location = (0.797902, -0.957482, 0.882094)
ob_auto_camera.rotation_euler = (1.09748, -7.21219e-08, 0.694738)
scene.camera = ob_auto_camera
light_auto_sun = bpy.data.lights.new('AutoSun', 'SUN')
light_auto_sun.energy = 3.0
light_auto_sun.angle = 0.0523599
ob_auto_sun = bpy.data.objects.new('AutoSun', light_auto_sun)
scene.collection.objects.link(ob_auto_sun)
ob_auto_sun.rotation_euler = (0.872665, 0.174533, 0.523599)
bpy.context.view_layer.update()
